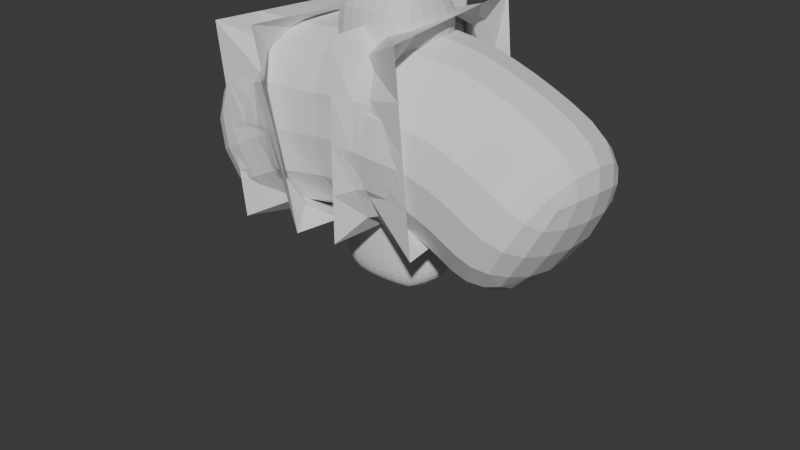 # Source: Kid.blend  (saved by Blender 4.1.24; exported with 4.5.12 LTS)
import bpy
from mathutils import Matrix  # noqa: F401  (used for matrix-valued properties, if any)

bpy.ops.wm.read_factory_settings(use_empty=True)
scene = bpy.context.scene
scene.name = 'Scene'

# ---- collections
col_collection = bpy.data.collections.new('Collection'); scene.collection.children.link(col_collection)

# ---- world
world_world = bpy.data.worlds.new('World'); scene.world = world_world
world_world.use_nodes = True; world_world.node_tree.nodes.clear()
_N = world_world.node_tree.nodes; _L = world_world.node_tree.links
n0 = _N.new('ShaderNodeOutputWorld'); n0.name = 'World Output'; n0.location = (300, 300)
n1 = _N.new('ShaderNodeBackground'); n1.name = 'Background'; n1.location = (10, 300)
n1.inputs[0].default_value = (0.05088, 0.05088, 0.05088, 1.0)
_L.new(n1.outputs[0], n0.inputs[0])
n0.is_active_output = True
world_world.color = (0.05088, 0.05088, 0.05088)
world_world.use_sun_shadow = False
world_world.sun_shadow_jitter_overblur = 0.0

# ---- meshes
me_cube = bpy.data.meshes.new('Cube')
me_cube.from_pydata([(-0.1171, -0.1342, -0.1233), (-0.1171, -0.1095, 0.1066), (-0.1171, 0.101, -0.09146), (-0.1171, 0.101, 0.1066), (0.1171, -0.1342, -0.1233), (0.1171, -0.1095, 0.1066), (0.1171, 0.101, -0.09146), (0.1171, 0.101, 0.1066), (-0.1292, -0.1095, 0.007578), (-0.1292, 0.1398, 0.007578), (0.1292, 0.1398, 0.007578), (0.1292, -0.1095, 0.007578), (0.0, 0.101, -0.1293), (0.0, 0.101, 0.1487), (0.0, -0.1342, -0.2147), (0.0, -0.1095, 0.1487), (0.0, -0.1095, 0.009721), (0.0, 0.1735, 0.009721)], [], [(8, 1, 3, 9), (17, 13, 7, 10), (10, 7, 5, 11), (16, 15, 1, 8), (12, 6, 4, 14), (13, 3, 1, 15), (14, 16, 8, 0), (6, 10, 11, 4), (12, 17, 10, 6), (0, 8, 9, 2), (2, 9, 17, 12), (4, 11, 16, 14), (7, 13, 15, 5), (2, 12, 14, 0), (11, 5, 15, 16), (9, 3, 13, 17)])
_uv = me_cube.uv_layers.new(name='UVMap')
_uv.uv.foreach_set('vector', [0.5, 0.0, 0.625, 0.0, 0.625, 0.25, 0.5, 0.25, 0.5, 0.375, 0.625, 0.375, 0.625, 0.5, 0.5, 0.5, 0.5, 0.5, 0.625, 0.5, 0.625, 0.75, 0.5, 0.75, 0.5, 0.875, 0.625, 0.875, 0.625, 1.0, 0.5, 1.0, 0.25, 0.5, 0.375, 0.5, 0.375, 0.75, 0.25, 0.75, 0.75, 0.5, 0.875, 0.5, 0.875, 0.75, 0.75, 0.75, 0.375, 0.875, 0.5, 0.875, 0.5, 1.0, 0.375, 1.0, 0.375, 0.5, 0.5, 0.5, 0.5, 0.75, 0.375, 0.75, 0.375, 0.375, 0.5, 0.375, 0.5, 0.5, 0.375, 0.5, 0.375, 0.0, 0.5, 0.0, 0.5, 0.25, 0.375, 0.25, 0.375, 0.25, 0.5, 0.25, 0.5, 0.375, 0.375, 0.375, 0.375, 0.75, 0.5, 0.75, 0.5, 0.875, 0.375, 0.875, 0.625, 0.5, 0.75, 0.5, 0.75, 0.75, 0.625, 0.75, 0.125, 0.5, 0.25, 0.5, 0.25, 0.75, 0.125, 0.75, 0.5, 0.75, 0.625, 0.75, 0.625, 0.875, 0.5, 0.875, 0.5, 0.25, 0.625, 0.25, 0.625, 0.375, 0.5, 0.375])
me_cube.update()
me_plane = bpy.data.meshes.new('Plane')
me_plane.from_pydata([(0.08866, -0.01083, 0.9378), (0.1392, -5.662e-08, 0.9284), (0.0, -5.888e-08, 0.9453), (0.5027, -2.406e-08, 0.7377), (0.01425, -0.01888, 0.7541), (0.07599, -0.01888, 0.6363), (0.131, -6.341e-08, -0.003362), (0.2938, 0.02319, 0.8535)], [(0, 1), (2, 0), (7, 3), (4, 5), (5, 6), (1, 7)], [])
_uv = me_plane.uv_layers.new(name='UVMap')
_uv.uv.foreach_set('vector', [])
me_plane.update()
me_plane_001 = bpy.data.meshes.new('Plane.001')
me_plane_001.from_pydata([(0.08862, -0.09003, 0.8015), (-0.08858, -0.09003, 0.8016), (-0.09336, 0.01961, 0.7935), (0.09336, 0.01961, 0.7935), (0.08304, -0.07267, 0.533), (-0.08294, -0.07239, 0.5331), (-0.08075, 0.06408, 0.5491), (0.08076, 0.06347, 0.5492), (0.02686, -0.01993, 1.102), (-0.02686, -0.01995, 1.102), (-0.02686, 0.04251, 1.115), (0.02686, 0.04252, 1.115), (0.1167, -0.05954, 0.9398), (-0.1168, -0.05946, 0.9399), (-0.1158, 0.04292, 0.9318), (0.1157, 0.04262, 0.9319), (0.07006, -0.02673, 0.9951), (-0.07005, -0.02672, 0.9951), (-0.06248, 0.04676, 1.001), (0.06256, 0.04656, 1.001), (0.0937, -0.08646, 0.6652), (-0.0937, -0.08643, 0.6652), (-0.1052, 0.05127, 0.6698), (0.1052, 0.05126, 0.6698), (0.038, -0.01884, 1.058), (-0.03798, -0.01865, 1.058), (-0.03717, 0.052, 1.07), (0.0373, 0.05185, 1.07), (0.08731, 0.05525, 0.5449), (0.0947, 0.04046, 0.5397), (0.1009, 0.02137, 0.5347), (0.1039, -0.0005546, 0.531), (0.1022, -0.02328, 0.5293), (0.09667, -0.04448, 0.5296), (0.08945, -0.06188, 0.5311), (0.06904, -0.07519, 0.5305), (0.04853, -0.07722, 0.5281), (0.02488, -0.07831, 0.5267), (-7.806e-05, -0.07863, 0.5262), (-0.02502, -0.07823, 0.5267), (-0.04863, -0.07704, 0.5282), (-0.06907, -0.07498, 0.5306), (-0.08943, -0.06179, 0.5311), (-0.09672, -0.04446, 0.5296), (-0.1021, -0.02325, 0.5294), (-0.1039, -0.0005191, 0.531), (-0.1011, 0.0215, 0.5347), (-0.09471, 0.04067, 0.5397), (-0.08714, 0.05539, 0.545), (-0.06721, 0.06693, 0.5468), (-0.0475, 0.07002, 0.5442), (-0.02447, 0.07211, 0.5424), (5.556e-05, 0.07294, 0.5416), (0.02463, 0.07227, 0.5423), (0.04777, 0.07017, 0.5442), (0.06753, 0.06694, 0.5468), (0.02871, -0.01589, 1.103), (0.03072, -0.009524, 1.105), (0.03227, -0.0016, 1.107), (0.03296, 0.007483, 1.109), (0.03256, 0.0173, 1.111), (0.03107, 0.02724, 1.113), (0.02889, 0.03626, 1.114), (0.02217, 0.04531, 1.117), (0.01543, 0.0484, 1.119), (0.007841, 0.05061, 1.12), (-1.429e-06, 0.0514, 1.12), (-0.007845, 0.0506, 1.12), (-0.01544, 0.04839, 1.119), (-0.02217, 0.0453, 1.117), (-0.02889, 0.03626, 1.114), (-0.03109, 0.02724, 1.113), (-0.03257, 0.01729, 1.111), (-0.03297, 0.007478, 1.109), (-0.03227, -0.001604, 1.107), (-0.03072, -0.009528, 1.105), (-0.0287, -0.01588, 1.103), (-0.02233, -0.02176, 1.103), (-0.01566, -0.02375, 1.103), (-0.007997, -0.02525, 1.104), (6.627e-09, -0.02581, 1.104), (0.007997, -0.02525, 1.104), (0.01567, -0.02376, 1.103), (0.02234, -0.02176, 1.103), (0.09148, -0.08923, 0.8158), (0.09518, -0.08745, 0.8327), (0.09977, -0.08447, 0.8529), (0.1045, -0.08023, 0.8737), (0.1085, -0.07517, 0.8919), (0.1118, -0.06975, 0.9085), (0.115, -0.06452, 0.9249), (0.09919, -0.06871, 0.9411), (0.0739, -0.07599, 0.9425), (0.03967, -0.08272, 0.9469), (-0.0002995, -0.08602, 0.9498), (-0.04013, -0.08263, 0.9467), (-0.0741, -0.07601, 0.9425), (-0.09942, -0.06872, 0.9412), (-0.1154, -0.0645, 0.9251), (-0.1123, -0.06977, 0.9086), (-0.1085, -0.07512, 0.8919), (-0.1041, -0.08015, 0.8736), (-0.09931, -0.08437, 0.8529), (-0.09486, -0.08737, 0.8328), (-0.09135, -0.08918, 0.8159), (-0.07056, -0.1007, 0.8107), (-0.04858, -0.1087, 0.8209), (-0.02488, -0.1135, 0.8289), (1.63e-09, -0.1152, 0.832), (0.02488, -0.1135, 0.8289), (0.04858, -0.1087, 0.8209), (0.07058, -0.1007, 0.8107), (-0.1288, -0.04856, 0.9385), (-0.1374, -0.03654, 0.9374), (-0.1427, -0.02349, 0.9365), (-0.145, -0.009687, 0.9357), (-0.1442, 0.004576, 0.935), (-0.1396, 0.01874, 0.9341), (-0.1305, 0.03189, 0.933), (-0.1174, 0.04065, 0.9179), (-0.1161, 0.03765, 0.9025), (-0.1129, 0.03416, 0.8858), (-0.1085, 0.03028, 0.8682), (-0.1035, 0.02633, 0.85), (-0.09887, 0.02292, 0.8312), (-0.09557, 0.02065, 0.8118), (-0.1055, 0.007995, 0.7902), (-0.1138, -0.005291, 0.7877), (-0.1184, -0.01958, 0.7863), (-0.1196, -0.03434, 0.7861), (-0.1173, -0.04915, 0.7873), (-0.1116, -0.06364, 0.7901), (-0.102, -0.0774, 0.7949), (-0.09467, 0.05116, 0.9306), (-0.06833, 0.05728, 0.9297), (-0.03719, 0.06178, 0.9294), (0.0002989, 0.06434, 0.9294), (0.03791, 0.06185, 0.9294), (0.06883, 0.05729, 0.9298), (0.09486, 0.05104, 0.9307), (0.1174, 0.04041, 0.918), (0.1162, 0.03747, 0.9026), (0.113, 0.03403, 0.8858), (0.1086, 0.0302, 0.8682), (0.1035, 0.0263, 0.85), (0.09888, 0.02292, 0.8312), (0.09557, 0.02065, 0.8118), (0.07652, 0.02885, 0.7966), (0.05501, 0.03549, 0.7986), (0.02878, 0.0395, 0.7982), (-1.994e-08, 0.04086, 0.7978), (-0.02878, 0.0395, 0.7982), (-0.05501, 0.03549, 0.7986), (-0.07652, 0.02885, 0.7966), (0.1304, 0.03147, 0.9331), (0.1398, 0.0183, 0.9342), (0.1444, 0.004086, 0.9351), (0.1452, -0.01019, 0.9358), (0.1427, -0.02391, 0.9365), (0.1369, -0.03677, 0.9372), (0.1282, -0.04864, 0.9382), (0.1021, -0.07742, 0.7948), (0.1115, -0.06364, 0.7901), (0.1173, -0.04916, 0.7873), (0.1196, -0.03435, 0.7861), (0.1184, -0.01958, 0.7863), (0.1138, -0.005284, 0.7877), (0.1055, 0.007995, 0.7903), (0.1161, -0.05462, 0.9524), (0.1141, -0.05002, 0.9629), (0.1103, -0.0456, 0.9712), (0.1047, -0.0413, 0.9777), (0.09732, -0.03717, 0.9826), (0.08854, -0.0333, 0.9865), (0.07921, -0.02979, 0.9903), (0.05641, -0.03357, 0.9955), (0.03966, -0.03936, 0.9973), (0.02053, -0.0435, 0.9994), (-0.0001549, -0.04505, 1.0), (-0.02071, -0.04337, 0.9992), (-0.0397, -0.03926, 0.9972), (-0.0564, -0.03352, 0.9955), (-0.07926, -0.0298, 0.9903), (-0.0887, -0.03334, 0.9865), (-0.09749, -0.03722, 0.9827), (-0.1049, -0.04136, 0.9778), (-0.1106, -0.04565, 0.9714), (-0.1143, -0.05001, 0.963), (-0.1161, -0.05453, 0.9525), (-0.0801, -0.01876, 0.9959), (-0.08654, -0.009528, 0.997), (-0.08957, 0.0006786, 0.998), (-0.08957, 0.01126, 0.9988), (-0.08678, 0.02161, 0.9995), (-0.0813, 0.03118, 1.0), (-0.07317, 0.03963, 1.001), (-0.06973, 0.04698, 0.9943), (-0.07734, 0.04703, 0.9874), (-0.08511, 0.04694, 0.9803), (-0.09272, 0.04669, 0.9727), (-0.09985, 0.04623, 0.9642), (-0.1062, 0.04546, 0.9547), (-0.1114, 0.0443, 0.9439), (-0.04939, 0.05246, 1.002), (-0.0343, 0.05675, 1.002), (-0.01753, 0.05945, 1.002), (0.0002712, 0.06038, 1.002), (0.01804, 0.05942, 1.002), (0.0347, 0.05667, 1.002), (0.04966, 0.05234, 1.002), (0.06982, 0.04676, 0.9942), (0.07745, 0.0468, 0.9874), (0.08521, 0.04668, 0.9803), (0.09276, 0.0464, 0.9727), (0.09981, 0.04589, 0.9643), (0.106, 0.0451, 0.9548), (0.1112, 0.04393, 0.944), (0.07313, 0.03938, 1.001), (0.08124, 0.03095, 1.0), (0.08673, 0.02142, 0.9995), (0.08953, 0.01113, 0.9988), (0.08953, 0.0006008, 0.998), (0.08649, -0.009562, 0.997), (0.08003, -0.01877, 0.9959), (0.09256, -0.0859, 0.6884), (0.09141, -0.08596, 0.7098), (0.09026, -0.08668, 0.7287), (0.08902, -0.08769, 0.7455), (0.0878, -0.08872, 0.7607), (0.08701, -0.08954, 0.7748), (0.08718, -0.09008, 0.7882), (-0.08721, -0.09011, 0.7881), (-0.08715, -0.08964, 0.7747), (-0.08795, -0.08881, 0.7607), (-0.08917, -0.08778, 0.7455), (-0.09038, -0.08674, 0.7288), (-0.09146, -0.08595, 0.7098), (-0.0925, -0.0858, 0.6884), (-0.07412, -0.09541, 0.6669), (-0.05135, -0.1011, 0.6678), (-0.0263, -0.1041, 0.6678), (-2.433e-05, -0.1051, 0.6677), (0.02627, -0.1042, 0.6678), (0.05136, -0.1012, 0.6678), (0.07416, -0.09553, 0.6669), (-0.09249, 0.01988, 0.7769), (-0.09302, 0.0214, 0.7614), (-0.09439, 0.02411, 0.7467), (-0.09626, 0.02791, 0.7323), (-0.09837, 0.03266, 0.7177), (-0.1006, 0.03824, 0.7026), (-0.103, 0.04455, 0.6867), (-0.1201, 0.03436, 0.667), (-0.1291, 0.01586, 0.6644), (-0.1332, -0.003424, 0.6622), (-0.133, -0.02269, 0.661), (-0.129, -0.04131, 0.6609), (-0.1212, -0.05863, 0.6617), (-0.1093, -0.07385, 0.6633), (0.09252, 0.01988, 0.7769), (0.09309, 0.0214, 0.7614), (0.0945, 0.02412, 0.7466), (0.0964, 0.02791, 0.7322), (0.09853, 0.03267, 0.7177), (0.1008, 0.03825, 0.7026), (0.1031, 0.04456, 0.6868), (0.08394, 0.06574, 0.6727), (0.0578, 0.0765, 0.6755), (0.02939, 0.08305, 0.6774), (5.525e-06, 0.08525, 0.678), (-0.02939, 0.08305, 0.6774), (-0.0578, 0.07647, 0.6755), (-0.08392, 0.0657, 0.6727), (0.1093, -0.07389, 0.6633), (0.121, -0.0586, 0.6618), (0.1289, -0.04131, 0.6609), (0.133, -0.02272, 0.661), (0.1332, -0.003434, 0.6622), (0.1291, 0.01586, 0.6643), (0.1199, 0.03432, 0.667), (0.08748, -0.07667, 0.54), (0.09212, -0.08115, 0.5508), (0.09551, -0.08481, 0.5645), (0.0972, -0.08716, 0.5805), (0.0973, -0.08812, 0.5988), (0.09626, -0.08796, 0.6193), (0.095, -0.08737, 0.6416), (-0.09508, -0.08735, 0.6417), (-0.09647, -0.08808, 0.6193), (-0.09741, -0.08813, 0.5988), (-0.09723, -0.08707, 0.5805), (-0.09549, -0.08466, 0.5645), (-0.09206, -0.08095, 0.5509), (-0.08734, -0.07637, 0.5401), (-0.1065, 0.0578, 0.6518), (-0.1063, 0.06322, 0.6334), (-0.1044, 0.06689, 0.6152), (-0.1011, 0.06871, 0.5979), (-0.09658, 0.06892, 0.582), (-0.09113, 0.06781, 0.568), (-0.08516, 0.06559, 0.5567), (0.1066, 0.05775, 0.6518), (0.1063, 0.0631, 0.6333), (0.1045, 0.0667, 0.6152), (0.1012, 0.06847, 0.5979), (0.09683, 0.06864, 0.582), (0.09144, 0.06748, 0.568), (0.08544, 0.06519, 0.5567), (0.06177, -0.02407, 1.001), (0.05491, -0.02181, 1.009), (0.04947, -0.02, 1.017), (0.04531, -0.01868, 1.025), (0.04225, -0.01789, 1.034), (0.04008, -0.01765, 1.042), (0.03883, -0.01805, 1.05), (0.03041, -0.02459, 1.058), (0.02133, -0.02898, 1.059), (0.01097, -0.03174, 1.059), (-0.0001434, -0.0327, 1.059), (-0.01125, -0.03175, 1.059), (-0.02152, -0.02893, 1.059), (-0.03049, -0.02447, 1.058), (-0.03891, -0.01795, 1.05), (-0.04021, -0.01762, 1.042), (-0.04227, -0.01782, 1.034), (-0.04528, -0.01859, 1.025), (-0.04943, -0.01992, 1.017), (-0.05488, -0.02175, 1.009), (-0.06173, -0.02402, 1.001), (-0.04379, -0.01162, 1.058), (-0.04813, -0.003716, 1.059), (-0.05071, 0.00501, 1.06), (-0.05156, 0.01434, 1.061), (-0.05065, 0.02403, 1.063), (-0.04793, 0.0338, 1.065), (-0.04342, 0.04327, 1.068), (-0.03761, 0.05055, 1.061), (-0.03852, 0.04911, 1.052), (-0.04013, 0.04791, 1.042), (-0.04259, 0.04706, 1.033), (-0.04602, 0.04657, 1.024), (-0.05046, 0.0464, 1.016), (-0.05594, 0.04647, 1.008), (-0.02928, 0.05936, 1.073), (-0.02017, 0.06496, 1.075), (-0.01024, 0.06844, 1.076), (9.431e-05, 0.0696, 1.077), (0.01042, 0.06836, 1.076), (0.02033, 0.06483, 1.075), (0.02943, 0.05923, 1.073), (0.03775, 0.05039, 1.061), (0.03864, 0.04895, 1.051), (0.04023, 0.04776, 1.042), (0.04269, 0.04692, 1.033), (0.0461, 0.04642, 1.024), (0.05054, 0.04625, 1.016), (0.05602, 0.0463, 1.008), (0.04356, 0.0431, 1.068), (0.04812, 0.0336, 1.065), (0.05085, 0.02378, 1.063), (0.05174, 0.01404, 1.061), (0.0508, 0.004726, 1.06), (0.04806, -0.003916, 1.059), (0.04362, -0.01172, 1.058), (0.03712, -0.01968, 1.066), (0.03654, -0.0208, 1.073), (0.03582, -0.02184, 1.079), (0.03471, -0.02253, 1.086), (0.03309, -0.02267, 1.091), (0.03101, -0.02215, 1.096), (0.02878, -0.02114, 1.099), (-0.02881, -0.02116, 1.099), (-0.0311, -0.02222, 1.096), (-0.0332, -0.02273, 1.091), (-0.03484, -0.02258, 1.086), (-0.03596, -0.02184, 1.079), (-0.03663, -0.02073, 1.073), (-0.03709, -0.01949, 1.066), (-0.02885, 0.04507, 1.113), (-0.03125, 0.04805, 1.11), (-0.03343, 0.05072, 1.106), (-0.03511, 0.05271, 1.101), (-0.03618, 0.0538, 1.095), (-0.03672, 0.0539, 1.088), (-0.0369, 0.05313, 1.079), (0.02887, 0.04505, 1.113), (0.03127, 0.04802, 1.11), (0.03346, 0.05068, 1.106), (0.03515, 0.05266, 1.101), (0.03625, 0.05373, 1.095), (0.03681, 0.05381, 1.088), (0.03702, 0.05301, 1.079), (0.0724, -0.06239, 0.5249), (0.05052, -0.06342, 0.5206), (0.02586, -0.06416, 0.5182), (-5.736e-05, -0.06439, 0.5174), (-0.02596, -0.0641, 0.5182), (-0.05059, -0.06329, 0.5207), (-0.07239, -0.06223, 0.525), (0.07703, -0.04414, 0.5215), (0.0534, -0.04468, 0.5156), (0.02723, -0.04515, 0.5122), (-4.467e-05, -0.04531, 0.5111), (-0.02731, -0.04509, 0.5123), (-0.05341, -0.04457, 0.5157), (-0.07703, -0.04409, 0.5215), (0.08097, -0.02233, 0.5201), (0.05598, -0.02215, 0.5133), (0.02853, -0.02222, 0.5092), (-3.026e-05, -0.02227, 0.5078), (-0.02858, -0.0222, 0.5092), (-0.05597, -0.02212, 0.5133), (-0.08096, -0.02232, 0.5202), (0.08222, 0.001019, 0.5214), (0.05684, 0.002098, 0.5142), (0.02902, 0.002734, 0.5096), (-1.814e-05, 0.002968, 0.508), (-0.02905, 0.002728, 0.5096), (-0.05683, 0.002076, 0.5142), (-0.08222, 0.001018, 0.5214), (0.07979, 0.02333, 0.5255), (0.05517, 0.02507, 0.5186), (0.02815, 0.02624, 0.5143), (-3.723e-05, 0.02669, 0.5128), (-0.02822, 0.02621, 0.5143), (-0.05516, 0.02496, 0.5187), (-0.0798, 0.02331, 0.5255), (0.07524, 0.04241, 0.5316), (0.05223, 0.04443, 0.5257), (0.02666, 0.04569, 0.5221), (-5.864e-05, 0.0462, 0.5208), (-0.02677, 0.04565, 0.5221), (-0.05221, 0.04421, 0.5258), (-0.07524, 0.04238, 0.5317), (0.07056, 0.05717, 0.5388), (0.04942, 0.05948, 0.5343), (0.02533, 0.06089, 0.5315), (-3.576e-05, 0.06145, 0.5306), (-0.02538, 0.06085, 0.5316), (-0.04935, 0.05924, 0.5344), (-0.07046, 0.05713, 0.5389), (0.02301, 0.03753, 1.117), (0.01586, 0.0396, 1.119), (0.008037, 0.04131, 1.12), (-2.133e-06, 0.04195, 1.121), (-0.008041, 0.0413, 1.12), (-0.01587, 0.03959, 1.119), (-0.02301, 0.03752, 1.117), (0.02438, 0.02785, 1.116), (0.01669, 0.02914, 1.118), (0.008419, 0.03033, 1.119), (-1.918e-06, 0.03082, 1.12), (-0.008423, 0.03033, 1.119), (-0.01669, 0.02914, 1.118), (-0.02439, 0.02785, 1.116), (0.02549, 0.01737, 1.114), (0.01743, 0.01789, 1.116), (0.008791, 0.01848, 1.117), (-1.352e-06, 0.01875, 1.118), (-0.008794, 0.01848, 1.117), (-0.01743, 0.01788, 1.116), (-0.02549, 0.01737, 1.114), (0.02583, 0.007143, 1.111), (0.0177, 0.006952, 1.113), (0.008955, 0.006878, 1.114), (-8.539e-07, 0.006864, 1.115), (-0.008957, 0.006877, 1.114), (-0.0177, 0.006953, 1.113), (-0.02583, 0.007143, 1.111), (0.02534, -0.002175, 1.109), (0.01739, -0.002837, 1.111), (0.008806, -0.003412, 1.112), (-7.51e-07, -0.003665, 1.112), (-0.008809, -0.003413, 1.112), (-0.01739, -0.002833, 1.111), (-0.02534, -0.002175, 1.109), (0.02426, -0.01025, 1.107), (0.01671, -0.01124, 1.109), (0.008474, -0.0121, 1.109), (-6.167e-07, -0.01247, 1.11), (-0.008477, -0.01211, 1.109), (-0.01671, -0.01124, 1.109), (-0.02426, -0.01025, 1.107), (0.02304, -0.01687, 1.105), (0.01599, -0.01824, 1.106), (0.008138, -0.01937, 1.107), (-3.267e-07, -0.01983, 1.107), (-0.00814, -0.01937, 1.107), (-0.01599, -0.01823, 1.106), (-0.02304, -0.01686, 1.105), (0.09813, -0.07453, 0.9268), (0.07334, -0.0826, 0.9294), (0.04037, -0.08899, 0.934), (-0.0001238, -0.09243, 0.9382), (-0.04068, -0.08899, 0.9339), (-0.07368, -0.08265, 0.9295), (-0.0983, -0.07453, 0.9269), (0.09474, -0.08027, 0.9106), (0.07112, -0.08902, 0.9135), (0.03935, -0.09525, 0.9174), (-1.002e-05, -0.09815, 0.923), (-0.03953, -0.09529, 0.9174), (-0.07128, -0.08903, 0.9135), (-0.09492, -0.08028, 0.9107), (0.09098, -0.08579, 0.8942), (0.06756, -0.09458, 0.8968), (0.03647, -0.1006, 0.9005), (-1.285e-08, -0.1025, 0.9047), (-0.03657, -0.1006, 0.9005), (-0.06759, -0.09457, 0.8968), (-0.09097, -0.08578, 0.8942), (0.08697, -0.09078, 0.8768), (0.06339, -0.09928, 0.8808), (0.03178, -0.1048, 0.8853), (4.643e-09, -0.1065, 0.8887), (-0.03181, -0.1048, 0.8853), (-0.06338, -0.09928, 0.8808), (-0.08683, -0.09075, 0.8767), (0.08156, -0.09485, 0.8581), (0.05784, -0.1031, 0.8651), (0.0282, -0.1081, 0.8715), (-4.511e-10, -0.1097, 0.8741), (-0.0282, -0.1082, 0.8715), (-0.05784, -0.1031, 0.8651), (-0.08143, -0.09483, 0.8581), (0.07633, -0.09775, 0.8401), (0.05305, -0.1058, 0.8499), (0.02675, -0.1107, 0.8579), (-1.426e-09, -0.1123, 0.8601), (-0.02675, -0.1107, 0.8579), (-0.05305, -0.1058, 0.8499), (-0.07628, -0.09774, 0.8401), (0.07284, -0.09964, 0.8246), (0.05002, -0.1076, 0.8351), (0.02541, -0.1125, 0.8438), (1.135e-09, -0.1141, 0.8461), (-0.02541, -0.1125, 0.8438), (-0.05002, -0.1076, 0.8351), (-0.07283, -0.09963, 0.8246), (-0.128, -0.05312, 0.9238), (-0.137, -0.04067, 0.9228), (-0.1425, -0.02732, 0.9221), (-0.145, -0.0133, 0.9214), (-0.1443, 0.001107, 0.9208), (-0.1401, 0.01551, 0.92), (-0.1315, 0.02907, 0.919), (-0.1251, -0.05787, 0.9072), (-0.1347, -0.04502, 0.9064), (-0.1403, -0.03131, 0.9058), (-0.1427, -0.01708, 0.9053), (-0.142, -0.002578, 0.9048), (-0.1379, 0.01185, 0.9042), (-0.1295, 0.02562, 0.9033), (-0.1214, -0.06294, 0.8901), (-0.1312, -0.04975, 0.889), (-0.1368, -0.03565, 0.8883), (-0.1392, -0.0211, 0.8878), (-0.1384, -0.00642, 0.8874), (-0.1343, 0.008053, 0.887), (-0.126, 0.02184, 0.8865), (-0.1169, -0.06792, 0.8714), (-0.1268, -0.05456, 0.8699), (-0.1324, -0.04019, 0.8691), (-0.1348, -0.02534, 0.8687), (-0.134, -0.01042, 0.8686), (-0.1297, 0.004169, 0.8686), (-0.1214, 0.01794, 0.8685), (-0.1126, -0.07215, 0.8498), (-0.1225, -0.05877, 0.8481), (-0.1279, -0.04427, 0.8474), (-0.1299, -0.02926, 0.8474), (-0.1288, -0.01422, 0.8479), (-0.1245, 0.0004304, 0.8486), (-0.1163, 0.01416, 0.8495), (-0.1086, -0.07511, 0.828), (-0.1186, -0.06167, 0.8252), (-0.1241, -0.04718, 0.8242), (-0.126, -0.0322, 0.8244), (-0.1247, -0.01715, 0.8254), (-0.1199, -0.002543, 0.8272), (-0.1114, 0.01103, 0.8293), (-0.105, -0.07675, 0.8099), (-0.1147, -0.06314, 0.8059), (-0.1203, -0.04867, 0.8039), (-0.1223, -0.03379, 0.8034), (-0.121, -0.01891, 0.8042), (-0.1163, -0.004469, 0.806), (-0.108, 0.00896, 0.8088), (-0.09753, 0.04962, 0.9169), (-0.07162, 0.056, 0.9162), (-0.03975, 0.06034, 0.9158), (0.0002223, 0.06259, 0.9156), (0.04029, 0.06039, 0.9158), (0.07199, 0.05602, 0.9162), (0.09772, 0.04955, 0.917), (-0.09707, 0.04707, 0.9016), (-0.0724, 0.05385, 0.9011), (-0.04052, 0.05793, 0.9007), (0.0001366, 0.05969, 0.9004), (0.04088, 0.05797, 0.9007), (0.07253, 0.05382, 0.9011), (0.09744, 0.04711, 0.9018), (-0.09436, 0.04392, 0.8851), (-0.07036, 0.05092, 0.8846), (-0.03881, 0.05477, 0.8842), (5.481e-05, 0.05634, 0.884), (0.03901, 0.05481, 0.8842), (0.07036, 0.05089, 0.8846), (0.09469, 0.04399, 0.8852), (-0.09021, 0.04028, 0.8677), (-0.06642, 0.04733, 0.8673), (-0.03595, 0.05112, 0.867), (1.16e-05, 0.05242, 0.8668), (0.03603, 0.05115, 0.867), (0.06641, 0.04731, 0.8673), (0.09042, 0.04033, 0.8678), (-0.08549, 0.03624, 0.85), (-0.06207, 0.04337, 0.8496), (-0.03296, 0.04729, 0.8492), (1.013e-06, 0.04837, 0.8492), (0.03298, 0.0473, 0.8492), (0.06207, 0.04336, 0.8496), (0.08558, 0.03626, 0.85), (-0.08134, 0.03248, 0.8323), (-0.05865, 0.03938, 0.8321), (-0.03104, 0.04363, 0.8315), (2.532e-08, 0.04512, 0.8312), (0.03104, 0.04363, 0.8315), (0.05865, 0.03938, 0.8321), (0.08136, 0.03248, 0.8323), (-0.07849, 0.02994, 0.8143), (-0.05661, 0.03667, 0.8152), (-0.02993, 0.04084, 0.8145), (1.135e-09, 0.04227, 0.8141), (0.02993, 0.04084, 0.8145), (0.05661, 0.03667, 0.8152), (0.07849, 0.02994, 0.8143), (0.1314, 0.02871, 0.9191), (0.1403, 0.0151, 0.9202), (0.1447, 0.0006378, 0.9209), (0.1453, -0.0138, 0.9215), (0.1425, -0.02774, 0.922), (0.1365, -0.04091, 0.9226), (0.1272, -0.05318, 0.9234), (0.1294, 0.0253, 0.9034), (0.1384, 0.01155, 0.9044), (0.1425, -0.002976, 0.905), (0.143, -0.01752, 0.9054), (0.1402, -0.03168, 0.9058), (0.134, -0.04521, 0.9062), (0.1244, -0.05793, 0.907), (0.126, 0.0216, 0.8865), (0.1348, 0.007847, 0.8872), (0.139, -0.00673, 0.8876), (0.1395, -0.02146, 0.8879), (0.1367, -0.03595, 0.8882), (0.1305, -0.04989, 0.8889), (0.121, -0.06301, 0.89), (0.1215, 0.0178, 0.8685), (0.1302, 0.004046, 0.8687), (0.1344, -0.01064, 0.8687), (0.1351, -0.02561, 0.8687), (0.1324, -0.04041, 0.869), (0.1262, -0.05464, 0.8699), (0.1167, -0.06797, 0.8714), (0.1163, 0.0141, 0.8495), (0.1248, 0.0003727, 0.8487), (0.1292, -0.01436, 0.8479), (0.1302, -0.02944, 0.8474), (0.128, -0.04442, 0.8474), (0.1221, -0.05879, 0.8481), (0.1126, -0.07219, 0.8498), (0.1114, 0.01101, 0.8293), (0.12, -0.002565, 0.8272), (0.1249, -0.01722, 0.8254), (0.1262, -0.0323, 0.8243), (0.1241, -0.04726, 0.8242), (0.1183, -0.06166, 0.8252), (0.1086, -0.07513, 0.828), (0.108, 0.008957, 0.8088), (0.1163, -0.00448, 0.806), (0.1211, -0.01895, 0.8041), (0.1224, -0.03384, 0.8034), (0.1203, -0.04871, 0.8039), (0.1145, -0.06313, 0.806), (0.105, -0.07677, 0.8099), (0.06405, -0.03668, 0.9897), (0.04505, -0.0429, 0.9915), (0.0233, -0.04757, 0.994), (-0.0001949, -0.04938, 0.9952), (-0.0235, -0.04739, 0.9938), (-0.04507, -0.04279, 0.9914), (-0.06403, -0.03666, 0.9897), (0.07205, -0.0401, 0.9849), (0.05084, -0.04663, 0.9863), (0.02618, -0.05181, 0.989), (-0.0002707, -0.05363, 0.9901), (-0.02644, -0.05152, 0.9886), (-0.05082, -0.04651, 0.9861), (-0.07209, -0.0401, 0.9849), (0.07993, -0.04402, 0.9806), (0.05679, -0.05059, 0.981), (0.02914, -0.05636, 0.984), (-0.0003423, -0.0582, 0.9851), (-0.02946, -0.05599, 0.9835), (-0.05672, -0.05049, 0.9809), (-0.07999, -0.04404, 0.9807), (0.08685, -0.04839, 0.9761), (0.06234, -0.05478, 0.9754), (0.03194, -0.06112, 0.9785), (-0.0004003, -0.06305, 0.9797), (-0.03234, -0.06071, 0.978), (-0.06223, -0.0547, 0.9753), (-0.08694, -0.04841, 0.9762), (0.09245, -0.05305, 0.9703), (0.06703, -0.05933, 0.9692), (0.03442, -0.06608, 0.9724), (-0.0004407, -0.06823, 0.9737), (-0.03489, -0.06569, 0.9719), (-0.06689, -0.05926, 0.969), (-0.09254, -0.05306, 0.9704), (0.09641, -0.05794, 0.9627), (0.07061, -0.06433, 0.9619), (0.03649, -0.07129, 0.9653), (-0.0004522, -0.07372, 0.9668), (-0.037, -0.07098, 0.9649), (-0.07046, -0.06427, 0.9617), (-0.09648, -0.05794, 0.9628), (0.09851, -0.06312, 0.953), (0.07276, -0.06985, 0.9531), (0.03807, -0.0768, 0.9569), (-0.0004116, -0.07953, 0.9589), (-0.0386, -0.07657, 0.9566), (-0.07269, -0.06979, 0.953), (-0.09859, -0.0631, 0.9531), (-0.09038, -0.02172, 0.9917), (-0.09747, -0.01216, 0.9927), (-0.1008, -0.001463, 0.9933), (-0.1007, 0.009721, 0.9936), (-0.09737, 0.02069, 0.9938), (-0.09108, 0.0308, 0.9939), (-0.08183, 0.03963, 0.9941), (-0.1004, -0.02502, 0.9879), (-0.1081, -0.01517, 0.9886), (-0.1117, -0.004047, 0.9888), (-0.1117, 0.007695, 0.9885), (-0.1082, 0.01933, 0.9882), (-0.1012, 0.03008, 0.9879), (-0.09088, 0.03938, 0.9876), (-0.1095, -0.02862, 0.9837), (-0.1174, -0.01848, 0.984), (-0.1214, -0.006975, 0.9837), (-0.1218, 0.005293, 0.983), (-0.1184, 0.01761, 0.9823), (-0.1112, 0.0291, 0.9816), (-0.1, 0.03897, 0.9809), (-0.1169, -0.03243, 0.9783), (-0.1249, -0.02197, 0.9782), (-0.1291, -0.0101, 0.9775), (-0.13, 0.002613, 0.9766), (-0.1272, 0.01555, 0.9757), (-0.1203, 0.0278, 0.9747), (-0.1087, 0.03834, 0.9737), (-0.1224, -0.03629, 0.9713), (-0.1307, -0.02549, 0.9708), (-0.1351, -0.01329, 0.9699), (-0.1363, -0.0002145, 0.9689), (-0.1341, 0.0132, 0.9679), (-0.1278, 0.02611, 0.9668), (-0.1165, 0.03738, 0.9655), (-0.1261, -0.04018, 0.9624), (-0.1345, -0.02901, 0.9615), (-0.1391, -0.01652, 0.9605), (-0.1407, -0.003152, 0.9595), (-0.1391, 0.0106, 0.9585), (-0.1334, 0.02402, 0.9574), (-0.1227, 0.03598, 0.9561), (-0.1279, -0.04419, 0.9513), (-0.1364, -0.03263, 0.9503), (-0.1414, -0.01987, 0.9493), (-0.1434, -0.006278, 0.9484), (-0.1422, 0.007739, 0.9475), (-0.1371, 0.02152, 0.9465), (-0.1272, 0.03408, 0.9453), (-0.05513, 0.05292, 0.9945), (-0.03837, 0.05744, 0.9947), (-0.01968, 0.06033, 0.9948), (0.0003061, 0.06138, 0.9949), (0.02026, 0.06033, 0.9948), (0.03884, 0.05737, 0.9946), (0.05546, 0.05281, 0.9944), (-0.06108, 0.05317, 0.9873), (-0.04269, 0.05804, 0.9873), (-0.02196, 0.06116, 0.9874), (0.0003346, 0.06238, 0.9874), (0.02262, 0.06117, 0.9873), (0.04318, 0.05795, 0.9873), (0.06153, 0.05311, 0.9873), (-0.06714, 0.05327, 0.9799), (-0.04714, 0.0585, 0.9797), (-0.02435, 0.0619, 0.9796), (0.0003586, 0.06334, 0.9797), (0.0251, 0.06194, 0.9796), (0.04764, 0.05839, 0.9797), (0.06771, 0.05325, 0.9799), (-0.07314, 0.05322, 0.9719), (-0.05156, 0.05875, 0.9715), (-0.02678, 0.06245, 0.9714), (0.0003736, 0.06417, 0.9715), (0.02762, 0.06254, 0.9714), (0.05207, 0.05863, 0.9715), (0.0738, 0.05322, 0.972), (-0.07894, 0.05298, 0.9632), (-0.05588, 0.05877, 0.9626), (-0.02921, 0.06276, 0.9624), (0.0003745, 0.06478, 0.9625), (0.0301, 0.06285, 0.9625), (0.05638, 0.05865, 0.9627), (0.07963, 0.05299, 0.9633), (-0.08443, 0.05254, 0.9535), (-0.06009, 0.05854, 0.9528), (-0.03167, 0.06277, 0.9525), (0.000361, 0.06507, 0.9527), (0.03254, 0.06286, 0.9526), (0.06055, 0.05842, 0.9528), (0.08507, 0.05253, 0.9536), (-0.08944, 0.05182, 0.9426), (-0.06407, 0.05798, 0.9418), (-0.03419, 0.06243, 0.9415), (0.0003373, 0.06497, 0.9417), (0.03501, 0.06251, 0.9416), (0.06448, 0.05789, 0.9419), (0.08993, 0.05178, 0.9427), (0.08176, 0.03934, 0.9941), (0.09103, 0.03055, 0.9939), (0.09733, 0.02049, 0.9938), (0.1006, 0.009584, 0.9936), (0.1007, -0.001539, 0.9933), (0.09739, -0.01218, 0.9927), (0.09027, -0.02171, 0.9916), (0.09072, 0.03902, 0.9876), (0.1013, 0.02987, 0.9879), (0.1082, 0.01913, 0.9882), (0.1117, 0.007545, 0.9886), (0.1116, -0.004129, 0.9888), (0.1079, -0.01517, 0.9886), (0.1003, -0.025, 0.9879), (0.09978, 0.03856, 0.9809), (0.1113, 0.02889, 0.9816), (0.1185, 0.0174, 0.9823), (0.1217, 0.005118, 0.983), (0.1212, -0.007069, 0.9836), (0.1171, -0.01846, 0.9839), (0.1093, -0.02858, 0.9836), (0.1084, 0.03789, 0.9736), (0.1205, 0.02757, 0.9748), (0.1273, 0.0153, 0.9758), (0.13, 0.002395, 0.9767), (0.129, -0.01022, 0.9774), (0.1246, -0.02194, 0.9781), (0.1166, -0.03238, 0.9782), (0.1161, 0.03691, 0.9655), (0.128, 0.02586, 0.9669), (0.1342, 0.01289, 0.968), (0.1363, -0.0004965, 0.969), (0.1349, -0.01346, 0.9698), (0.1302, -0.02549, 0.9706), (0.1221, -0.03625, 0.9711), (0.1224, 0.03551, 0.9562), (0.1337, 0.02372, 0.9576), (0.1392, 0.01023, 0.9587), (0.1408, -0.003517, 0.9596), (0.139, -0.01677, 0.9604), (0.134, -0.02908, 0.9612), (0.1257, -0.04019, 0.9621), (0.1269, 0.03362, 0.9453), (0.1374, 0.02116, 0.9467), (0.1424, 0.007293, 0.9476), (0.1435, -0.006723, 0.9484), (0.1413, -0.02022, 0.9492), (0.1359, -0.03279, 0.95), (0.1275, -0.04427, 0.951), (0.06993, -0.1009, 0.7971), (0.04886, -0.109, 0.8066), (0.02518, -0.1139, 0.8142), (-5.234e-10, -0.1157, 0.8174), (-0.02518, -0.1139, 0.8142), (-0.04887, -0.109, 0.8066), (-0.06993, -0.1009, 0.7971), (0.07036, -0.1006, 0.7834), (0.04975, -0.1088, 0.7924), (0.02605, -0.1138, 0.7994), (2.208e-09, -0.1155, 0.8023), (-0.02605, -0.1138, 0.7994), (-0.04975, -0.1088, 0.7924), (-0.07038, -0.1006, 0.7834), (0.07141, -0.09976, 0.769), (0.05101, -0.1081, 0.7774), (0.02691, -0.1131, 0.7838), (-1.053e-07, -0.1146, 0.7858), (-0.02691, -0.1131, 0.7838), (-0.05101, -0.1081, 0.7774), (-0.07143, -0.09977, 0.769), (0.07257, -0.09851, 0.7533), (0.05196, -0.1066, 0.7612), (0.0274, -0.1112, 0.7666), (-5.728e-06, -0.1123, 0.7675), (-0.02741, -0.1112, 0.7666), (-0.05196, -0.1066, 0.7612), (-0.0726, -0.09852, 0.7533), (0.0734, -0.09694, 0.7359), (0.05232, -0.1042, 0.7428), (0.02744, -0.108, 0.7467), (-2.187e-05, -0.1089, 0.7466), (-0.02748, -0.108, 0.7467), (-0.05232, -0.1041, 0.7429), (-0.07342, -0.09693, 0.7359), (0.07382, -0.09559, 0.7157), (0.05218, -0.1019, 0.7209), (0.02714, -0.105, 0.7225), (-3.713e-05, -0.1058, 0.7223), (-0.0272, -0.105, 0.7225), (-0.05218, -0.1018, 0.7209), (-0.07382, -0.09554, 0.7157), (0.074, -0.0951, 0.6922), (0.05177, -0.1009, 0.6949), (0.02668, -0.1038, 0.6953), (-4.656e-05, -0.1047, 0.6951), (-0.02674, -0.1038, 0.6953), (-0.05176, -0.1008, 0.6949), (-0.07395, -0.09499, 0.6922), (-0.1004, -0.07738, 0.781), (-0.1099, -0.0635, 0.7758), (-0.1158, -0.04891, 0.7726), (-0.1182, -0.03406, 0.771), (-0.1172, -0.01932, 0.7708), (-0.1128, -0.005065, 0.7718), (-0.1047, 0.008211, 0.7739), (-0.1, -0.0768, 0.7676), (-0.1096, -0.06293, 0.7621), (-0.1155, -0.04821, 0.7587), (-0.1181, -0.03325, 0.7569), (-0.1173, -0.0184, 0.7564), (-0.1131, -0.004012, 0.757), (-0.1052, 0.009451, 0.7588), (-0.1006, -0.07595, 0.7538), (-0.1102, -0.06207, 0.7483), (-0.1162, -0.04719, 0.7449), (-0.1189, -0.03202, 0.7429), (-0.1184, -0.01689, 0.7422), (-0.1144, -0.00218, 0.7427), (-0.1066, 0.01167, 0.7442), (-0.1019, -0.07501, 0.739), (-0.1117, -0.06109, 0.7338), (-0.1177, -0.04595, 0.7305), (-0.1206, -0.03041, 0.7286), (-0.1203, -0.01486, 0.7278), (-0.1164, 0.0003452, 0.7282), (-0.1086, 0.01478, 0.7298), (-0.1034, -0.07411, 0.7228), (-0.1135, -0.06005, 0.7182), (-0.1198, -0.04457, 0.7152), (-0.1229, -0.02857, 0.7134), (-0.1227, -0.01243, 0.7127), (-0.1189, 0.003463, 0.7133), (-0.1111, 0.01867, 0.7151), (-0.1052, -0.07345, 0.7048), (-0.1157, -0.05917, 0.701), (-0.1224, -0.04326, 0.6985), (-0.1258, -0.02662, 0.697), (-0.1257, -0.009695, 0.6968), (-0.1219, 0.007093, 0.6977), (-0.1138, 0.02326, 0.6998), (-0.1071, -0.07332, 0.6848), (-0.1183, -0.05867, 0.6821), (-0.1255, -0.04217, 0.6803), (-0.1291, -0.02467, 0.6794), (-0.1292, -0.006714, 0.6798), (-0.1253, 0.01121, 0.6813), (-0.1169, 0.02852, 0.6838), (-0.07575, 0.02925, 0.78), (-0.05406, 0.03603, 0.7824), (-0.0279, 0.04036, 0.7827), (4.222e-07, 0.04188, 0.7824), (0.0279, 0.04036, 0.7827), (0.05406, 0.03603, 0.7824), (0.07576, 0.02925, 0.78), (-0.07606, 0.03117, 0.7645), (-0.05398, 0.03856, 0.7672), (-0.02762, 0.04343, 0.7678), (2.858e-06, 0.04512, 0.7676), (0.02762, 0.04343, 0.7678), (0.05398, 0.03856, 0.7672), (0.07609, 0.03117, 0.7645), (-0.07716, 0.03455, 0.7498), (-0.05451, 0.04278, 0.7527), (-0.0279, 0.04819, 0.7533), (9.249e-06, 0.05004, 0.7533), (0.02791, 0.04818, 0.7533), (0.05451, 0.04277, 0.7527), (0.07722, 0.03456, 0.7498), (-0.07859, 0.03921, 0.7354), (-0.05529, 0.04833, 0.7381), (-0.02827, 0.05427, 0.7392), (2.179e-05, 0.05631, 0.7397), (0.02829, 0.05423, 0.7392), (0.05529, 0.0483, 0.7381), (0.07866, 0.03922, 0.7354), (-0.0801, 0.04492, 0.7209), (-0.05611, 0.05494, 0.7235), (-0.02862, 0.06138, 0.7254), (4.227e-05, 0.06353, 0.7261), (0.02867, 0.06127, 0.7253), (0.0561, 0.05486, 0.7235), (0.08017, 0.04492, 0.7209), (-0.08162, 0.05153, 0.7058), (-0.0569, 0.06232, 0.7088), (-0.02895, 0.06905, 0.711), (6.67e-05, 0.07121, 0.7118), (0.02903, 0.06885, 0.7109), (0.05688, 0.06216, 0.7087), (0.08167, 0.05151, 0.7058), (-0.08305, 0.05868, 0.6898), (-0.05753, 0.06984, 0.6931), (-0.02923, 0.07659, 0.6953), (5.509e-05, 0.07877, 0.696), (0.0293, 0.07641, 0.6951), (0.05751, 0.06966, 0.693), (0.08307, 0.05866, 0.6898), (0.1048, 0.00819, 0.7738), (0.1129, -0.005122, 0.7716), (0.1173, -0.01941, 0.7706), (0.1182, -0.03417, 0.7709), (0.1157, -0.04898, 0.7727), (0.1098, -0.0635, 0.776), (0.1003, -0.07733, 0.7812), (0.1052, 0.00941, 0.7587), (0.1133, -0.004109, 0.7567), (0.1174, -0.01856, 0.7561), (0.118, -0.03343, 0.7568), (0.1153, -0.04832, 0.7589), (0.1093, -0.06289, 0.7625), (0.09985, -0.07674, 0.7678), (0.1066, 0.01162, 0.7441), (0.1147, -0.00231, 0.7423), (0.1186, -0.01711, 0.742), (0.1189, -0.03225, 0.7429), (0.116, -0.04733, 0.7451), (0.1099, -0.06201, 0.7487), (0.1004, -0.07588, 0.754), (0.1087, 0.01471, 0.7297), (0.1168, 0.0001938, 0.7279), (0.1205, -0.01513, 0.7276), (0.1206, -0.03069, 0.7286), (0.1175, -0.04611, 0.7307), (0.1112, -0.06102, 0.7342), (0.1016, -0.07494, 0.7392), (0.1111, 0.0186, 0.715), (0.1194, 0.003306, 0.7131), (0.123, -0.01272, 0.7126), (0.1229, -0.02888, 0.7134), (0.1196, -0.04476, 0.7154), (0.113, -0.05998, 0.7185), (0.1032, -0.07404, 0.723), (0.1139, 0.02319, 0.6997), (0.1224, 0.006956, 0.6976), (0.126, -0.009965, 0.6967), (0.1258, -0.02691, 0.697), (0.1222, -0.04344, 0.6986), (0.1152, -0.0591, 0.7012), (0.1049, -0.07342, 0.7049), (0.1169, 0.02847, 0.6838), (0.1257, 0.01112, 0.6813), (0.1294, -0.006905, 0.6798), (0.1291, -0.02488, 0.6794), (0.1253, -0.04228, 0.6803), (0.1179, -0.05862, 0.6822), (0.107, -0.07335, 0.6849), (0.07451, -0.09637, 0.642), (0.05111, -0.1019, 0.6421), (0.02592, -0.1048, 0.6421), (-0.0001121, -0.1057, 0.6421), (-0.02612, -0.1047, 0.6422), (-0.05122, -0.1018, 0.6423), (-0.07452, -0.09619, 0.6422), (0.07489, -0.09681, 0.6191), (0.05107, -0.1023, 0.6189), (0.02575, -0.1051, 0.6189), (-0.0001528, -0.1059, 0.619), (-0.02601, -0.105, 0.6191), (-0.0512, -0.1021, 0.6192), (-0.07499, -0.09668, 0.6192), (0.07513, -0.09666, 0.5985), (0.05098, -0.102, 0.5983), (0.02561, -0.1046, 0.5984), (-0.0001645, -0.1053, 0.5985), (-0.02589, -0.1044, 0.5986), (-0.0511, -0.1016, 0.5986), (-0.07522, -0.09649, 0.5986), (0.0748, -0.0955, 0.5802), (0.05064, -0.1006, 0.58), (0.02541, -0.103, 0.5802), (-0.0001579, -0.1037, 0.5803), (-0.02568, -0.1029, 0.5803), (-0.05075, -0.1002, 0.5803), (-0.07486, -0.09529, 0.5803), (0.07366, -0.09302, 0.5642), (0.04997, -0.09794, 0.5639), (0.02512, -0.1001, 0.564), (-0.0001412, -0.1008, 0.564), (-0.02536, -0.09997, 0.5641), (-0.05006, -0.09753, 0.5641), (-0.07369, -0.09279, 0.5642), (0.07178, -0.08897, 0.5504), (0.04906, -0.0935, 0.5498), (0.02478, -0.09544, 0.5497), (-0.0001206, -0.09599, 0.5496), (-0.02498, -0.09529, 0.5497), (-0.04913, -0.09311, 0.55), (-0.07179, -0.08875, 0.5504), (0.06973, -0.08309, 0.5391), (0.04831, -0.08673, 0.5379), (0.02458, -0.08827, 0.5373), (-0.0001015, -0.0887, 0.5371), (-0.02475, -0.08813, 0.5373), (-0.04836, -0.08637, 0.5381), (-0.06972, -0.08285, 0.5392), (-0.1119, -0.07477, 0.6411), (-0.1246, -0.05885, 0.6408), (-0.133, -0.04033, 0.6411), (-0.1372, -0.02027, 0.6423), (-0.1373, 0.0004558, 0.6443), (-0.1327, 0.02104, 0.6468), (-0.1228, 0.04054, 0.6494), (-0.1145, -0.07547, 0.6195), (-0.1283, -0.05894, 0.6202), (-0.137, -0.03908, 0.6216), (-0.1413, -0.01755, 0.6237), (-0.1411, 0.004623, 0.6262), (-0.1358, 0.02642, 0.6289), (-0.1244, 0.04643, 0.6313), (-0.1164, -0.07548, 0.5994), (-0.1311, -0.05835, 0.6007), (-0.1401, -0.0373, 0.6027), (-0.1443, -0.01444, 0.6053), (-0.1435, 0.008895, 0.6082), (-0.1369, 0.03134, 0.611), (-0.1238, 0.05114, 0.6134), (-0.1166, -0.07431, 0.5812), (-0.1317, -0.05661, 0.5826), (-0.1407, -0.03473, 0.5849), (-0.1446, -0.01113, 0.5876), (-0.143, 0.01267, 0.5907), (-0.1352, 0.03509, 0.5937), (-0.1207, 0.05409, 0.5961), (-0.1143, -0.07171, 0.5652), (-0.1289, -0.05364, 0.5664), (-0.1377, -0.03155, 0.5685), (-0.1411, -0.00794, 0.5711), (-0.1388, 0.01562, 0.5743), (-0.1301, 0.03739, 0.5775), (-0.1155, 0.05541, 0.5802), (-0.1091, -0.06807, 0.5513), (-0.1223, -0.05002, 0.5521), (-0.1304, -0.02823, 0.5537), (-0.1333, -0.005058, 0.5561), (-0.1305, 0.01786, 0.5593), (-0.1217, 0.03868, 0.5629), (-0.1081, 0.05557, 0.566), (-0.1008, -0.06422, 0.5399), (-0.1117, -0.04662, 0.5398), (-0.1185, -0.0253, 0.5406), (-0.1209, -0.002567, 0.5426), (-0.1179, 0.01969, 0.546), (-0.1098, 0.03944, 0.5502), (-0.09849, 0.05499, 0.5541), (-0.08394, 0.07174, 0.6543), (-0.05755, 0.08181, 0.6565), (-0.0292, 0.0879, 0.6579), (4.16e-05, 0.08995, 0.6584), (0.02928, 0.08786, 0.6579), (0.05761, 0.08172, 0.6564), (0.08398, 0.07168, 0.6542), (-0.08291, 0.07604, 0.6353), (-0.05675, 0.08546, 0.6369), (-0.02872, 0.09096, 0.6379), (7e-05, 0.09281, 0.6383), (0.02886, 0.0909, 0.6379), (0.05682, 0.08526, 0.6368), (0.08307, 0.07602, 0.6352), (-0.08094, 0.07856, 0.6166), (-0.05534, 0.08735, 0.6178), (-0.02797, 0.0923, 0.6184), (9.454e-05, 0.09397, 0.6186), (0.02816, 0.09226, 0.6184), (0.05547, 0.08711, 0.6177), (0.08123, 0.07862, 0.6166), (-0.07817, 0.07936, 0.599), (-0.05348, 0.08754, 0.5997), (-0.02703, 0.09199, 0.6), (0.0001142, 0.09351, 0.6001), (0.02727, 0.09198, 0.6), (0.05368, 0.08731, 0.5997), (0.0786, 0.07951, 0.599), (-0.07483, 0.07855, 0.5829), (-0.05137, 0.08605, 0.5832), (-0.02601, 0.09001, 0.5832), (0.0001245, 0.09137, 0.5831), (0.02628, 0.09003, 0.5831), (0.05162, 0.08584, 0.5832), (0.07538, 0.07877, 0.5829), (-0.07126, 0.07614, 0.5687), (-0.0493, 0.08277, 0.5684), (-0.02507, 0.08618, 0.5679), (0.0001221, 0.08738, 0.5677), (0.02534, 0.08623, 0.5679), (0.04958, 0.08259, 0.5684), (0.07187, 0.07642, 0.5686), (-0.06808, 0.07202, 0.5567), (-0.04769, 0.07735, 0.5555), (-0.02442, 0.08019, 0.5544), (0.0001045, 0.08125, 0.554), (0.02467, 0.08031, 0.5544), (0.04798, 0.07729, 0.5555), (0.06866, 0.07229, 0.5566), (0.1228, 0.0405, 0.6494), (0.1328, 0.021, 0.6468), (0.1374, 0.0003518, 0.6443), (0.1372, -0.02041, 0.6423), (0.1329, -0.04045, 0.6411), (0.1245, -0.0589, 0.6408), (0.1118, -0.07475, 0.6411), (0.1243, 0.04632, 0.6313), (0.1359, 0.0264, 0.6289), (0.1412, 0.004534, 0.6262), (0.1414, -0.01769, 0.6236), (0.137, -0.03922, 0.6216), (0.1281, -0.05895, 0.6202), (0.1143, -0.07543, 0.6195), (0.1236, 0.05091, 0.6133), (0.137, 0.03131, 0.611), (0.1435, 0.008851, 0.6082), (0.1443, -0.01452, 0.6053), (0.1402, -0.0374, 0.6027), (0.131, -0.05835, 0.6007), (0.1163, -0.07549, 0.5994), (0.1205, 0.05368, 0.5961), (0.1352, 0.03505, 0.5937), (0.1429, 0.01264, 0.5907), (0.1446, -0.01115, 0.5876), (0.1408, -0.03478, 0.5849), (0.1316, -0.05661, 0.5826), (0.1166, -0.07435, 0.5812), (0.1152, 0.05483, 0.5802), (0.1301, 0.03733, 0.5775), (0.1387, 0.01557, 0.5743), (0.1411, -0.007953, 0.5711), (0.1377, -0.03158, 0.5685), (0.1289, -0.05365, 0.5664), (0.1143, -0.07177, 0.5651), (0.1078, 0.05487, 0.566), (0.1218, 0.03859, 0.5628), (0.1304, 0.01779, 0.5593), (0.1332, -0.005074, 0.5561), (0.1304, -0.02825, 0.5537), (0.1223, -0.05003, 0.5521), (0.1091, -0.06813, 0.5513), (0.09828, 0.0543, 0.5542), (0.1099, 0.03931, 0.5502), (0.1177, 0.01958, 0.546), (0.1209, -0.002595, 0.5426), (0.1186, -0.02532, 0.5406), (0.1116, -0.04663, 0.5398), (0.1008, -0.0643, 0.5399), (0.03135, -0.02396, 1.051), (0.02202, -0.02832, 1.051), (0.01134, -0.03104, 1.051), (-0.0001548, -0.03198, 1.052), (-0.01162, -0.03104, 1.051), (-0.0222, -0.02827, 1.051), (-0.03137, -0.02382, 1.051), (0.03235, -0.02353, 1.043), (0.02285, -0.028, 1.043), (0.01176, -0.03072, 1.044), (-0.0001495, -0.03166, 1.044), (-0.01202, -0.0307, 1.044), (-0.02294, -0.02789, 1.043), (-0.0324, -0.02345, 1.042), (0.03404, -0.02378, 1.034), (0.02406, -0.02832, 1.035), (0.0124, -0.03111, 1.036), (-0.0001337, -0.03208, 1.036), (-0.01261, -0.03108, 1.035), (-0.02409, -0.02819, 1.035), (-0.03405, -0.02369, 1.034), (0.03649, -0.02466, 1.026), (0.02578, -0.02934, 1.027), (0.01331, -0.03226, 1.028), (-0.0001152, -0.03328, 1.028), (-0.01349, -0.03222, 1.027), (-0.02579, -0.02921, 1.027), (-0.03647, -0.02458, 1.026), (0.03983, -0.02616, 1.018), (0.02813, -0.03105, 1.019), (0.01455, -0.03417, 1.02), (-0.0001016, -0.03527, 1.02), (-0.0147, -0.03412, 1.02), (-0.02812, -0.03093, 1.019), (-0.03981, -0.02608, 1.017), (0.0442, -0.02821, 1.01), (0.03118, -0.03335, 1.011), (0.01615, -0.03673, 1.012), (-0.0001014, -0.03795, 1.013), (-0.01629, -0.03667, 1.012), (-0.03118, -0.03323, 1.011), (-0.04418, -0.02814, 1.01), (0.04969, -0.03069, 1.002), (0.03499, -0.03613, 1.004), (0.01812, -0.03984, 1.005), (-0.0001218, -0.04119, 1.006), (-0.01827, -0.03975, 1.005), (-0.03501, -0.03601, 1.004), (-0.04968, -0.03063, 1.002), (-0.04493, -0.01103, 1.05), (-0.04929, -0.003168, 1.051), (-0.0518, 0.005479, 1.051), (-0.05253, 0.01464, 1.053), (-0.05147, 0.02407, 1.054), (-0.04861, 0.03345, 1.056), (-0.04397, 0.04242, 1.059), (-0.04633, -0.01067, 1.042), (-0.05086, -0.002895, 1.042), (-0.05333, 0.005712, 1.043), (-0.05397, 0.01475, 1.044), (-0.05279, 0.02393, 1.046), (-0.0498, 0.03296, 1.048), (-0.04502, 0.04147, 1.05), (-0.04865, -0.01082, 1.034), (-0.05331, -0.002994, 1.034), (-0.0558, 0.005636, 1.035), (-0.05638, 0.01464, 1.036), (-0.05507, 0.02371, 1.037), (-0.05189, 0.03249, 1.039), (-0.04689, 0.04066, 1.04), (-0.05207, -0.01147, 1.025), (-0.05691, -0.003491, 1.025), (-0.05946, 0.005263, 1.026), (-0.05997, 0.01435, 1.027), (-0.0585, 0.02342, 1.028), (-0.05509, 0.03211, 1.03), (-0.04977, 0.04008, 1.031), (-0.05677, -0.0126, 1.017), (-0.06188, -0.004384, 1.017), (-0.06451, 0.004601, 1.018), (-0.06494, 0.01389, 1.019), (-0.06328, 0.02309, 1.02), (-0.05954, 0.03182, 1.022), (-0.05377, 0.03973, 1.023), (-0.06295, -0.0142, 1.009), (-0.06841, -0.005671, 1.009), (-0.07115, 0.003643, 1.01), (-0.07148, 0.01325, 1.012), (-0.06953, 0.02271, 1.013), (-0.06537, 0.03159, 1.014), (-0.05899, 0.03957, 1.015), (-0.07072, -0.01625, 1.002), (-0.07664, -0.00737, 1.003), (-0.0795, 0.002355, 1.004), (-0.07969, 0.0124, 1.005), (-0.07737, 0.02223, 1.006), (-0.07262, 0.03139, 1.007), (-0.06546, 0.03954, 1.008), (-0.02972, 0.05746, 1.063), (-0.02053, 0.06269, 1.065), (-0.01043, 0.0659, 1.066), (0.0001096, 0.06697, 1.067), (0.01064, 0.06582, 1.066), (0.02071, 0.06255, 1.065), (0.02988, 0.05732, 1.063), (-0.03046, 0.05551, 1.053), (-0.02111, 0.06042, 1.055), (-0.01074, 0.06336, 1.056), (0.0001213, 0.06434, 1.056), (0.01096, 0.06328, 1.056), (0.02129, 0.06025, 1.055), (0.03064, 0.05539, 1.053), (-0.03175, 0.05393, 1.044), (-0.02204, 0.05853, 1.045), (-0.01122, 0.06128, 1.046), (0.0001334, 0.06218, 1.046), (0.01146, 0.0612, 1.046), (0.02222, 0.05837, 1.045), (0.03193, 0.05382, 1.044), (-0.03372, 0.05281, 1.034), (-0.02341, 0.05718, 1.036), (-0.01193, 0.05979, 1.036), (0.0001486, 0.06065, 1.037), (0.0122, 0.05971, 1.036), (0.02362, 0.05703, 1.035), (0.0339, 0.05271, 1.034), (-0.03643, 0.05216, 1.025), (-0.02531, 0.0564, 1.026), (-0.0129, 0.05892, 1.027), (0.0001692, 0.05975, 1.027), (0.01321, 0.05885, 1.027), (0.02554, 0.05626, 1.026), (0.03662, 0.05206, 1.025), (-0.03993, 0.05193, 1.017), (-0.02775, 0.05611, 1.018), (-0.01414, 0.05862, 1.018), (0.0001969, 0.05944, 1.018), (0.0145, 0.05855, 1.018), (0.02801, 0.05598, 1.018), (0.04014, 0.05183, 1.017), (-0.04424, 0.05204, 1.009), (-0.03073, 0.05624, 1.01), (-0.01567, 0.0588, 1.01), (0.000232, 0.05966, 1.01), (0.0161, 0.05875, 1.01), (0.03105, 0.05613, 1.01), (0.04448, 0.05193, 1.009), (0.04408, 0.04224, 1.059), (0.04874, 0.03326, 1.056), (0.05161, 0.02383, 1.054), (0.05267, 0.01436, 1.053), (0.05188, 0.005208, 1.051), (0.04923, -0.00336, 1.051), (0.04474, -0.01111, 1.05), (0.04508, 0.04129, 1.049), (0.04989, 0.03278, 1.047), (0.05289, 0.02372, 1.046), (0.05407, 0.0145, 1.044), (0.05337, 0.00548, 1.043), (0.05074, -0.003026, 1.042), (0.0462, -0.01075, 1.042), (0.04692, 0.04048, 1.04), (0.05194, 0.03233, 1.039), (0.05511, 0.02352, 1.037), (0.05642, 0.01443, 1.036), (0.05582, 0.00544, 1.035), (0.05321, -0.003101, 1.034), (0.04858, -0.0109, 1.034), (0.04978, 0.0399, 1.031), (0.0551, 0.03196, 1.03), (0.0585, 0.02326, 1.028), (0.05998, 0.01418, 1.027), (0.05946, 0.005101, 1.026), (0.05683, -0.003581, 1.025), (0.05204, -0.01154, 1.025), (0.05377, 0.03955, 1.023), (0.05954, 0.03167, 1.022), (0.06325, 0.02294, 1.02), (0.06493, 0.01374, 1.019), (0.06449, 0.00447, 1.018), (0.06182, -0.004456, 1.017), (0.05676, -0.01266, 1.017), (0.05897, 0.03938, 1.015), (0.06535, 0.03144, 1.014), (0.0695, 0.02256, 1.013), (0.07144, 0.01312, 1.011), (0.07112, 0.003539, 1.01), (0.06836, -0.005726, 1.009), (0.06293, -0.01424, 1.009), (0.06543, 0.03932, 1.008), (0.07259, 0.03121, 1.007), (0.07733, 0.02207, 1.006), (0.07965, 0.01227, 1.005), (0.07947, 0.002269, 1.004), (0.07659, -0.007411, 1.003), (0.0707, -0.01627, 1.002), (0.02315, -0.0249, 1.1), (0.01606, -0.02776, 1.1), (0.008177, -0.02964, 1.1), (-1.923e-07, -0.03031, 1.101), (-0.008179, -0.02964, 1.1), (-0.01607, -0.02776, 1.1), (-0.02315, -0.02488, 1.1), (0.0246, -0.02692, 1.096), (0.01696, -0.03045, 1.096), (0.00861, -0.03262, 1.096), (-1.525e-06, -0.03337, 1.096), (-0.008616, -0.03262, 1.096), (-0.01697, -0.03042, 1.096), (-0.02462, -0.02692, 1.096), (0.02618, -0.028, 1.091), (0.01804, -0.03196, 1.091), (0.009158, -0.03434, 1.091), (-5.446e-06, -0.03516, 1.091), (-0.009172, -0.03434, 1.091), (-0.01805, -0.03192, 1.091), (-0.02621, -0.028, 1.091), (0.02755, -0.02821, 1.085), (0.01907, -0.03246, 1.086), (0.009702, -0.03498, 1.086), (-1.424e-05, -0.03585, 1.086), (-0.009734, -0.03498, 1.086), (-0.01909, -0.0324, 1.086), (-0.02759, -0.0282, 1.085), (0.02857, -0.0277, 1.079), (0.01991, -0.03214, 1.08), (0.01016, -0.03476, 1.08), (-3.217e-05, -0.03567, 1.08), (-0.01023, -0.03476, 1.08), (-0.01993, -0.03205, 1.079), (-0.02862, -0.02767, 1.079), (0.02926, -0.02671, 1.073), (0.0205, -0.03123, 1.073), (0.0105, -0.03393, 1.073), (-6.442e-05, -0.03487, 1.073), (-0.01062, -0.03392, 1.073), (-0.02054, -0.03111, 1.073), (-0.0293, -0.02663, 1.073), (0.02972, -0.0255, 1.066), (0.02087, -0.03001, 1.066), (0.01071, -0.03276, 1.066), (-0.0001082, -0.03372, 1.066), (-0.01091, -0.03274, 1.066), (-0.02095, -0.02988, 1.066), (-0.02975, -0.02537, 1.066), (-0.03284, -0.01597, 1.1), (-0.03593, -0.009224, 1.101), (-0.03799, -0.001122, 1.103), (-0.03888, 0.008022, 1.105), (-0.03841, 0.01783, 1.107), (-0.03651, 0.02779, 1.109), (-0.03326, 0.03721, 1.111), (-0.03616, -0.01622, 1.096), (-0.04006, -0.009041, 1.097), (-0.04249, -0.0005905, 1.099), (-0.04351, 0.008793, 1.101), (-0.04299, 0.01882, 1.103), (-0.04078, 0.0291, 1.105), (-0.03683, 0.03909, 1.108), (-0.03877, -0.0162, 1.091), (-0.04313, -0.008636, 1.092), (-0.04578, 0.0001372, 1.094), (-0.04687, 0.009776, 1.096), (-0.04631, 0.02006, 1.098), (-0.04392, 0.03065, 1.1), (-0.0396, 0.04111, 1.103), (-0.04063, -0.0157, 1.086), (-0.04522, -0.0079, 1.087), (-0.04794, 0.001087, 1.088), (-0.04906, 0.01089, 1.09), (-0.04846, 0.02132, 1.092), (-0.046, 0.0321, 1.095), (-0.04153, 0.0428, 1.098), (-0.04179, -0.0148, 1.08), (-0.04644, -0.006881, 1.081), (-0.04916, 0.002181, 1.082), (-0.05025, 0.01201, 1.084), (-0.04961, 0.02243, 1.086), (-0.04712, 0.03319, 1.089), (-0.04265, 0.04387, 1.092), (-0.04244, -0.01363, 1.073), (-0.04706, -0.005718, 1.074), (-0.04973, 0.003291, 1.075), (-0.05076, 0.01301, 1.077), (-0.05006, 0.02326, 1.079), (-0.04753, 0.03379, 1.081), (-0.04309, 0.0442, 1.085), (-0.04287, -0.01244, 1.066), (-0.0474, -0.00457, 1.066), (-0.05002, 0.004294, 1.068), (-0.05098, 0.01381, 1.069), (-0.05021, 0.02378, 1.071), (-0.04762, 0.03393, 1.074), (-0.04317, 0.04389, 1.076), (-0.0229, 0.0509, 1.115), (-0.01572, 0.05529, 1.117), (-0.007944, 0.05802, 1.118), (3.355e-06, 0.05895, 1.119), (0.007951, 0.05801, 1.118), (0.01573, 0.05527, 1.117), (0.02291, 0.05088, 1.115), (-0.02431, 0.0553, 1.112), (-0.0165, 0.06061, 1.114), (-0.008274, 0.06372, 1.115), (7.796e-06, 0.06475, 1.116), (0.008289, 0.0637, 1.115), (0.01651, 0.06056, 1.114), (0.02434, 0.0553, 1.112), (-0.02586, 0.0587, 1.109), (-0.01745, 0.06457, 1.111), (-0.008716, 0.06794, 1.112), (1.359e-05, 0.06903, 1.112), (0.008742, 0.06791, 1.112), (0.01747, 0.06451, 1.11), (0.0259, 0.0587, 1.109), (-0.0272, 0.06104, 1.104), (-0.01838, 0.06724, 1.106), (-0.009184, 0.07078, 1.107), (2.19e-05, 0.07193, 1.107), (0.009226, 0.07075, 1.107), (0.01842, 0.06716, 1.106), (0.02725, 0.06103, 1.104), (-0.02815, 0.06218, 1.098), (-0.01914, 0.06855, 1.1), (-0.009603, 0.07222, 1.101), (3.478e-05, 0.07341, 1.101), (0.00967, 0.07217, 1.101), (0.01919, 0.06844, 1.1), (0.02822, 0.06216, 1.098), (-0.02871, 0.0621, 1.09), (-0.01964, 0.06842, 1.093), (-0.009908, 0.07215, 1.094), (5.315e-05, 0.07336, 1.094), (0.01001, 0.07209, 1.094), (0.01972, 0.06828, 1.093), (0.02881, 0.06205, 1.09), (-0.02898, 0.06096, 1.082), (-0.01993, 0.06701, 1.084), (-0.01009, 0.07067, 1.085), (7.439e-05, 0.07187, 1.086), (0.01023, 0.07059, 1.085), (0.02004, 0.06686, 1.084), (0.02912, 0.06088, 1.082), (0.03327, 0.03719, 1.111), (0.03654, 0.02778, 1.109), (0.03844, 0.01781, 1.107), (0.0389, 0.007997, 1.105), (0.03799, -0.001141, 1.103), (0.03589, -0.009222, 1.101), (0.03278, -0.01594, 1.1), (0.03683, 0.03906, 1.108), (0.04085, 0.02907, 1.105), (0.04305, 0.01878, 1.103), (0.04355, 0.008736, 1.101), (0.04247, -0.0006286, 1.099), (0.03995, -0.009011, 1.097), (0.03608, -0.01619, 1.096), (0.0396, 0.04106, 1.103), (0.04403, 0.03061, 1.1), (0.04642, 0.01998, 1.098), (0.04695, 0.009677, 1.096), (0.04575, 6.798e-05, 1.094), (0.04296, -0.008602, 1.092), (0.03865, -0.01615, 1.091), (0.04154, 0.04272, 1.098), (0.04615, 0.03204, 1.095), (0.04862, 0.0212, 1.092), (0.04916, 0.01074, 1.09), (0.04792, 0.0009756, 1.088), (0.04499, -0.007881, 1.087), (0.04048, -0.01567, 1.086), (0.04267, 0.04376, 1.092), (0.04732, 0.03309, 1.089), (0.04982, 0.02226, 1.086), (0.05039, 0.01181, 1.083), (0.04915, 0.00202, 1.082), (0.0462, -0.006896, 1.081), (0.04162, -0.0148, 1.08), (0.04315, 0.04405, 1.084), (0.04776, 0.03365, 1.081), (0.0503, 0.02305, 1.079), (0.05093, 0.01276, 1.077), (0.04975, 0.003079, 1.075), (0.04683, -0.005784, 1.074), (0.04228, -0.01369, 1.073), (0.04327, 0.04372, 1.076), (0.04784, 0.03376, 1.074), (0.05045, 0.02354, 1.071), (0.05118, 0.01352, 1.069), (0.05008, 0.004038, 1.068), (0.04723, -0.0047, 1.067), (0.04275, -0.01256, 1.066)], [], [(392, 393, 400, 399), (393, 394, 401, 400), (394, 395, 402, 401), (395, 396, 403, 402), (396, 397, 404, 403), (397, 398, 405, 404), (399, 400, 407, 406), (400, 401, 408, 407), (401, 402, 409, 408), (402, 403, 410, 409), (403, 404, 411, 410), (404, 405, 412, 411), (406, 407, 414, 413), (407, 408, 415, 414), (408, 409, 416, 415), (409, 410, 417, 416), (410, 411, 418, 417), (411, 412, 419, 418), (413, 414, 421, 420), (414, 415, 422, 421), (415, 416, 423, 422), (416, 417, 424, 423), (417, 418, 425, 424), (418, 419, 426, 425), (420, 421, 428, 427), (421, 422, 429, 428), (422, 423, 430, 429), (423, 424, 431, 430), (424, 425, 432, 431), (425, 426, 433, 432), (427, 428, 435, 434), (428, 429, 436, 435), (429, 430, 437, 436), (430, 431, 438, 437), (431, 432, 439, 438), (432, 433, 440, 439), (4, 35, 392, 34), (35, 36, 393, 392), (36, 37, 394, 393), (37, 38, 395, 394), (38, 39, 396, 395), (39, 40, 397, 396), (40, 41, 398, 397), (41, 5, 42, 398), (398, 42, 43, 405), (405, 43, 44, 412), (412, 44, 45, 419), (419, 45, 46, 426), (426, 46, 47, 433), (433, 47, 48, 440), (440, 48, 6, 49), (439, 440, 49, 50), (438, 439, 50, 51), (437, 438, 51, 52), (436, 437, 52, 53), (435, 436, 53, 54), (434, 435, 54, 55), (28, 434, 55, 7), (29, 427, 434, 28), (30, 420, 427, 29), (31, 413, 420, 30), (32, 406, 413, 31), (33, 399, 406, 32), (34, 392, 399, 33), (441, 442, 449, 448), (442, 443, 450, 449), (443, 444, 451, 450), (444, 445, 452, 451), (445, 446, 453, 452), (446, 447, 454, 453), (448, 449, 456, 455), (449, 450, 457, 456), (450, 451, 458, 457), (451, 452, 459, 458), (452, 453, 460, 459), (453, 454, 461, 460), (455, 456, 463, 462), (456, 457, 464, 463), (457, 458, 465, 464), (458, 459, 466, 465), (459, 460, 467, 466), (460, 461, 468, 467), (462, 463, 470, 469), (463, 464, 471, 470), (464, 465, 472, 471), (465, 466, 473, 472), (466, 467, 474, 473), (467, 468, 475, 474), (469, 470, 477, 476), (470, 471, 478, 477), (471, 472, 479, 478), (472, 473, 480, 479), (473, 474, 481, 480), (474, 475, 482, 481), (476, 477, 484, 483), (477, 478, 485, 484), (478, 479, 486, 485), (479, 480, 487, 486), (480, 481, 488, 487), (481, 482, 489, 488), (11, 63, 441, 62), (63, 64, 442, 441), (64, 65, 443, 442), (65, 66, 444, 443), (66, 67, 445, 444), (67, 68, 446, 445), (68, 69, 447, 446), (69, 10, 70, 447), (447, 70, 71, 454), (454, 71, 72, 461), (461, 72, 73, 468), (468, 73, 74, 475), (475, 74, 75, 482), (482, 75, 76, 489), (489, 76, 9, 77), (488, 489, 77, 78), (487, 488, 78, 79), (486, 487, 79, 80), (485, 486, 80, 81), (484, 485, 81, 82), (483, 484, 82, 83), (56, 483, 83, 8), (57, 476, 483, 56), (58, 469, 476, 57), (59, 462, 469, 58), (60, 455, 462, 59), (61, 448, 455, 60), (62, 441, 448, 61), (490, 491, 498, 497), (491, 492, 499, 498), (492, 493, 500, 499), (493, 494, 501, 500), (494, 495, 502, 501), (495, 496, 503, 502), (497, 498, 505, 504), (498, 499, 506, 505), (499, 500, 507, 506), (500, 501, 508, 507), (501, 502, 509, 508), (502, 503, 510, 509), (504, 505, 512, 511), (505, 506, 513, 512), (506, 507, 514, 513), (507, 508, 515, 514), (508, 509, 516, 515), (509, 510, 517, 516), (511, 512, 519, 518), (512, 513, 520, 519), (513, 514, 521, 520), (514, 515, 522, 521), (515, 516, 523, 522), (516, 517, 524, 523), (518, 519, 526, 525), (519, 520, 527, 526), (520, 521, 528, 527), (521, 522, 529, 528), (522, 523, 530, 529), (523, 524, 531, 530), (525, 526, 533, 532), (526, 527, 534, 533), (527, 528, 535, 534), (528, 529, 536, 535), (529, 530, 537, 536), (530, 531, 538, 537), (12, 91, 490, 90), (91, 92, 491, 490), (92, 93, 492, 491), (93, 94, 493, 492), (94, 95, 494, 493), (95, 96, 495, 494), (96, 97, 496, 495), (97, 13, 98, 496), (496, 98, 99, 503), (503, 99, 100, 510), (510, 100, 101, 517), (517, 101, 102, 524), (524, 102, 103, 531), (531, 103, 104, 538), (538, 104, 1, 105), (537, 538, 105, 106), (536, 537, 106, 107), (535, 536, 107, 108), (534, 535, 108, 109), (533, 534, 109, 110), (532, 533, 110, 111), (84, 532, 111, 0), (85, 525, 532, 84), (86, 518, 525, 85), (87, 511, 518, 86), (88, 504, 511, 87), (89, 497, 504, 88), (90, 490, 497, 89), (539, 540, 547, 546), (540, 541, 548, 547), (541, 542, 549, 548), (542, 543, 550, 549), (543, 544, 551, 550), (544, 545, 552, 551), (546, 547, 554, 553), (547, 548, 555, 554), (548, 549, 556, 555), (549, 550, 557, 556), (550, 551, 558, 557), (551, 552, 559, 558), (553, 554, 561, 560), (554, 555, 562, 561), (555, 556, 563, 562), (556, 557, 564, 563), (557, 558, 565, 564), (558, 559, 566, 565), (560, 561, 568, 567), (561, 562, 569, 568), (562, 563, 570, 569), (563, 564, 571, 570), (564, 565, 572, 571), (565, 566, 573, 572), (567, 568, 575, 574), (568, 569, 576, 575), (569, 570, 577, 576), (570, 571, 578, 577), (571, 572, 579, 578), (572, 573, 580, 579), (574, 575, 582, 581), (575, 576, 583, 582), (576, 577, 584, 583), (577, 578, 585, 584), (578, 579, 586, 585), (579, 580, 587, 586), (13, 112, 539, 98), (112, 113, 540, 539), (113, 114, 541, 540), (114, 115, 542, 541), (115, 116, 543, 542), (116, 117, 544, 543), (117, 118, 545, 544), (118, 14, 119, 545), (545, 119, 120, 552), (552, 120, 121, 559), (559, 121, 122, 566), (566, 122, 123, 573), (573, 123, 124, 580), (580, 124, 125, 587), (587, 125, 2, 126), (586, 587, 126, 127), (585, 586, 127, 128), (584, 585, 128, 129), (583, 584, 129, 130), (582, 583, 130, 131), (581, 582, 131, 132), (104, 581, 132, 1), (103, 574, 581, 104), (102, 567, 574, 103), (101, 560, 567, 102), (100, 553, 560, 101), (99, 546, 553, 100), (98, 539, 546, 99), (588, 589, 596, 595), (589, 590, 597, 596), (590, 591, 598, 597), (591, 592, 599, 598), (592, 593, 600, 599), (593, 594, 601, 600), (595, 596, 603, 602), (596, 597, 604, 603), (597, 598, 605, 604), (598, 599, 606, 605), (599, 600, 607, 606), (600, 601, 608, 607), (602, 603, 610, 609), (603, 604, 611, 610), (604, 605, 612, 611), (605, 606, 613, 612), (606, 607, 614, 613), (607, 608, 615, 614), (609, 610, 617, 616), (610, 611, 618, 617), (611, 612, 619, 618), (612, 613, 620, 619), (613, 614, 621, 620), (614, 615, 622, 621), (616, 617, 624, 623), (617, 618, 625, 624), (618, 619, 626, 625), (619, 620, 627, 626), (620, 621, 628, 627), (621, 622, 629, 628), (623, 624, 631, 630), (624, 625, 632, 631), (625, 626, 633, 632), (626, 627, 634, 633), (627, 628, 635, 634), (628, 629, 636, 635), (14, 133, 588, 119), (133, 134, 589, 588), (134, 135, 590, 589), (135, 136, 591, 590), (136, 137, 592, 591), (137, 138, 593, 592), (138, 139, 594, 593), (139, 15, 140, 594), (594, 140, 141, 601), (601, 141, 142, 608), (608, 142, 143, 615), (615, 143, 144, 622), (622, 144, 145, 629), (629, 145, 146, 636), (636, 146, 3, 147), (635, 636, 147, 148), (634, 635, 148, 149), (633, 634, 149, 150), (632, 633, 150, 151), (631, 632, 151, 152), (630, 631, 152, 153), (125, 630, 153, 2), (124, 623, 630, 125), (123, 616, 623, 124), (122, 609, 616, 123), (121, 602, 609, 122), (120, 595, 602, 121), (119, 588, 595, 120), (637, 638, 645, 644), (638, 639, 646, 645), (639, 640, 647, 646), (640, 641, 648, 647), (641, 642, 649, 648), (642, 643, 650, 649), (644, 645, 652, 651), (645, 646, 653, 652), (646, 647, 654, 653), (647, 648, 655, 654), (648, 649, 656, 655), (649, 650, 657, 656), (651, 652, 659, 658), (652, 653, 660, 659), (653, 654, 661, 660), (654, 655, 662, 661), (655, 656, 663, 662), (656, 657, 664, 663), (658, 659, 666, 665), (659, 660, 667, 666), (660, 661, 668, 667), (661, 662, 669, 668), (662, 663, 670, 669), (663, 664, 671, 670), (665, 666, 673, 672), (666, 667, 674, 673), (667, 668, 675, 674), (668, 669, 676, 675), (669, 670, 677, 676), (670, 671, 678, 677), (672, 673, 680, 679), (673, 674, 681, 680), (674, 675, 682, 681), (675, 676, 683, 682), (676, 677, 684, 683), (677, 678, 685, 684), (15, 154, 637, 140), (154, 155, 638, 637), (155, 156, 639, 638), (156, 157, 640, 639), (157, 158, 641, 640), (158, 159, 642, 641), (159, 160, 643, 642), (160, 12, 90, 643), (643, 90, 89, 650), (650, 89, 88, 657), (657, 88, 87, 664), (664, 87, 86, 671), (671, 86, 85, 678), (678, 85, 84, 685), (685, 84, 0, 161), (684, 685, 161, 162), (683, 684, 162, 163), (682, 683, 163, 164), (681, 682, 164, 165), (680, 681, 165, 166), (679, 680, 166, 167), (146, 679, 167, 3), (145, 672, 679, 146), (144, 665, 672, 145), (143, 658, 665, 144), (142, 651, 658, 143), (141, 644, 651, 142), (140, 637, 644, 141), (686, 687, 694, 693), (687, 688, 695, 694), (688, 689, 696, 695), (689, 690, 697, 696), (690, 691, 698, 697), (691, 692, 699, 698), (693, 694, 701, 700), (694, 695, 702, 701), (695, 696, 703, 702), (696, 697, 704, 703), (697, 698, 705, 704), (698, 699, 706, 705), (700, 701, 708, 707), (701, 702, 709, 708), (702, 703, 710, 709), (703, 704, 711, 710), (704, 705, 712, 711), (705, 706, 713, 712), (707, 708, 715, 714), (708, 709, 716, 715), (709, 710, 717, 716), (710, 711, 718, 717), (711, 712, 719, 718), (712, 713, 720, 719), (714, 715, 722, 721), (715, 716, 723, 722), (716, 717, 724, 723), (717, 718, 725, 724), (718, 719, 726, 725), (719, 720, 727, 726), (721, 722, 729, 728), (722, 723, 730, 729), (723, 724, 731, 730), (724, 725, 732, 731), (725, 726, 733, 732), (726, 727, 734, 733), (16, 175, 686, 174), (175, 176, 687, 686), (176, 177, 688, 687), (177, 178, 689, 688), (178, 179, 690, 689), (179, 180, 691, 690), (180, 181, 692, 691), (181, 17, 182, 692), (692, 182, 183, 699), (699, 183, 184, 706), (706, 184, 185, 713), (713, 185, 186, 720), (720, 186, 187, 727), (727, 187, 188, 734), (734, 188, 13, 97), (733, 734, 97, 96), (732, 733, 96, 95), (731, 732, 95, 94), (730, 731, 94, 93), (729, 730, 93, 92), (728, 729, 92, 91), (168, 728, 91, 12), (169, 721, 728, 168), (170, 714, 721, 169), (171, 707, 714, 170), (172, 700, 707, 171), (173, 693, 700, 172), (174, 686, 693, 173), (735, 736, 743, 742), (736, 737, 744, 743), (737, 738, 745, 744), (738, 739, 746, 745), (739, 740, 747, 746), (740, 741, 748, 747), (742, 743, 750, 749), (743, 744, 751, 750), (744, 745, 752, 751), (745, 746, 753, 752), (746, 747, 754, 753), (747, 748, 755, 754), (749, 750, 757, 756), (750, 751, 758, 757), (751, 752, 759, 758), (752, 753, 760, 759), (753, 754, 761, 760), (754, 755, 762, 761), (756, 757, 764, 763), (757, 758, 765, 764), (758, 759, 766, 765), (759, 760, 767, 766), (760, 761, 768, 767), (761, 762, 769, 768), (763, 764, 771, 770), (764, 765, 772, 771), (765, 766, 773, 772), (766, 767, 774, 773), (767, 768, 775, 774), (768, 769, 776, 775), (770, 771, 778, 777), (771, 772, 779, 778), (772, 773, 780, 779), (773, 774, 781, 780), (774, 775, 782, 781), (775, 776, 783, 782), (17, 189, 735, 182), (189, 190, 736, 735), (190, 191, 737, 736), (191, 192, 738, 737), (192, 193, 739, 738), (193, 194, 740, 739), (194, 195, 741, 740), (195, 18, 196, 741), (741, 196, 197, 748), (748, 197, 198, 755), (755, 198, 199, 762), (762, 199, 200, 769), (769, 200, 201, 776), (776, 201, 202, 783), (783, 202, 14, 118), (782, 783, 118, 117), (781, 782, 117, 116), (780, 781, 116, 115), (779, 780, 115, 114), (778, 779, 114, 113), (777, 778, 113, 112), (188, 777, 112, 13), (187, 770, 777, 188), (186, 763, 770, 187), (185, 756, 763, 186), (184, 749, 756, 185), (183, 742, 749, 184), (182, 735, 742, 183), (784, 785, 792, 791), (785, 786, 793, 792), (786, 787, 794, 793), (787, 788, 795, 794), (788, 789, 796, 795), (789, 790, 797, 796), (791, 792, 799, 798), (792, 793, 800, 799), (793, 794, 801, 800), (794, 795, 802, 801), (795, 796, 803, 802), (796, 797, 804, 803), (798, 799, 806, 805), (799, 800, 807, 806), (800, 801, 808, 807), (801, 802, 809, 808), (802, 803, 810, 809), (803, 804, 811, 810), (805, 806, 813, 812), (806, 807, 814, 813), (807, 808, 815, 814), (808, 809, 816, 815), (809, 810, 817, 816), (810, 811, 818, 817), (812, 813, 820, 819), (813, 814, 821, 820), (814, 815, 822, 821), (815, 816, 823, 822), (816, 817, 824, 823), (817, 818, 825, 824), (819, 820, 827, 826), (820, 821, 828, 827), (821, 822, 829, 828), (822, 823, 830, 829), (823, 824, 831, 830), (824, 825, 832, 831), (18, 203, 784, 196), (203, 204, 785, 784), (204, 205, 786, 785), (205, 206, 787, 786), (206, 207, 788, 787), (207, 208, 789, 788), (208, 209, 790, 789), (209, 19, 210, 790), (790, 210, 211, 797), (797, 211, 212, 804), (804, 212, 213, 811), (811, 213, 214, 818), (818, 214, 215, 825), (825, 215, 216, 832), (832, 216, 15, 139), (831, 832, 139, 138), (830, 831, 138, 137), (829, 830, 137, 136), (828, 829, 136, 135), (827, 828, 135, 134), (826, 827, 134, 133), (202, 826, 133, 14), (201, 819, 826, 202), (200, 812, 819, 201), (199, 805, 812, 200), (198, 798, 805, 199), (197, 791, 798, 198), (196, 784, 791, 197), (833, 834, 841, 840), (834, 835, 842, 841), (835, 836, 843, 842), (836, 837, 844, 843), (837, 838, 845, 844), (838, 839, 846, 845), (840, 841, 848, 847), (841, 842, 849, 848), (842, 843, 850, 849), (843, 844, 851, 850), (844, 845, 852, 851), (845, 846, 853, 852), (847, 848, 855, 854), (848, 849, 856, 855), (849, 850, 857, 856), (850, 851, 858, 857), (851, 852, 859, 858), (852, 853, 860, 859), (854, 855, 862, 861), (855, 856, 863, 862), (856, 857, 864, 863), (857, 858, 865, 864), (858, 859, 866, 865), (859, 860, 867, 866), (861, 862, 869, 868), (862, 863, 870, 869), (863, 864, 871, 870), (864, 865, 872, 871), (865, 866, 873, 872), (866, 867, 874, 873), (868, 869, 876, 875), (869, 870, 877, 876), (870, 871, 878, 877), (871, 872, 879, 878), (872, 873, 880, 879), (873, 874, 881, 880), (19, 217, 833, 210), (217, 218, 834, 833), (218, 219, 835, 834), (219, 220, 836, 835), (220, 221, 837, 836), (221, 222, 838, 837), (222, 223, 839, 838), (223, 16, 174, 839), (839, 174, 173, 846), (846, 173, 172, 853), (853, 172, 171, 860), (860, 171, 170, 867), (867, 170, 169, 874), (874, 169, 168, 881), (881, 168, 12, 160), (880, 881, 160, 159), (879, 880, 159, 158), (878, 879, 158, 157), (877, 878, 157, 156), (876, 877, 156, 155), (875, 876, 155, 154), (216, 875, 154, 15), (215, 868, 875, 216), (214, 861, 868, 215), (213, 854, 861, 214), (212, 847, 854, 213), (211, 840, 847, 212), (210, 833, 840, 211), (882, 883, 890, 889), (883, 884, 891, 890), (884, 885, 892, 891), (885, 886, 893, 892), (886, 887, 894, 893), (887, 888, 895, 894), (889, 890, 897, 896), (890, 891, 898, 897), (891, 892, 899, 898), (892, 893, 900, 899), (893, 894, 901, 900), (894, 895, 902, 901), (896, 897, 904, 903), (897, 898, 905, 904), (898, 899, 906, 905), (899, 900, 907, 906), (900, 901, 908, 907), (901, 902, 909, 908), (903, 904, 911, 910), (904, 905, 912, 911), (905, 906, 913, 912), (906, 907, 914, 913), (907, 908, 915, 914), (908, 909, 916, 915), (910, 911, 918, 917), (911, 912, 919, 918), (912, 913, 920, 919), (913, 914, 921, 920), (914, 915, 922, 921), (915, 916, 923, 922), (917, 918, 925, 924), (918, 919, 926, 925), (919, 920, 927, 926), (920, 921, 928, 927), (921, 922, 929, 928), (922, 923, 930, 929), (0, 111, 882, 230), (111, 110, 883, 882), (110, 109, 884, 883), (109, 108, 885, 884), (108, 107, 886, 885), (107, 106, 887, 886), (106, 105, 888, 887), (105, 1, 231, 888), (888, 231, 232, 895), (895, 232, 233, 902), (902, 233, 234, 909), (909, 234, 235, 916), (916, 235, 236, 923), (923, 236, 237, 930), (930, 237, 21, 238), (929, 930, 238, 239), (928, 929, 239, 240), (927, 928, 240, 241), (926, 927, 241, 242), (925, 926, 242, 243), (924, 925, 243, 244), (224, 924, 244, 20), (225, 917, 924, 224), (226, 910, 917, 225), (227, 903, 910, 226), (228, 896, 903, 227), (229, 889, 896, 228), (230, 882, 889, 229), (931, 932, 939, 938), (932, 933, 940, 939), (933, 934, 941, 940), (934, 935, 942, 941), (935, 936, 943, 942), (936, 937, 944, 943), (938, 939, 946, 945), (939, 940, 947, 946), (940, 941, 948, 947), (941, 942, 949, 948), (942, 943, 950, 949), (943, 944, 951, 950), (945, 946, 953, 952), (946, 947, 954, 953), (947, 948, 955, 954), (948, 949, 956, 955), (949, 950, 957, 956), (950, 951, 958, 957), (952, 953, 960, 959), (953, 954, 961, 960), (954, 955, 962, 961), (955, 956, 963, 962), (956, 957, 964, 963), (957, 958, 965, 964), (959, 960, 967, 966), (960, 961, 968, 967), (961, 962, 969, 968), (962, 963, 970, 969), (963, 964, 971, 970), (964, 965, 972, 971), (966, 967, 974, 973), (967, 968, 975, 974), (968, 969, 976, 975), (969, 970, 977, 976), (970, 971, 978, 977), (971, 972, 979, 978), (1, 132, 931, 231), (132, 131, 932, 931), (131, 130, 933, 932), (130, 129, 934, 933), (129, 128, 935, 934), (128, 127, 936, 935), (127, 126, 937, 936), (126, 2, 245, 937), (937, 245, 246, 944), (944, 246, 247, 951), (951, 247, 248, 958), (958, 248, 249, 965), (965, 249, 250, 972), (972, 250, 251, 979), (979, 251, 22, 252), (978, 979, 252, 253), (977, 978, 253, 254), (976, 977, 254, 255), (975, 976, 255, 256), (974, 975, 256, 257), (973, 974, 257, 258), (237, 973, 258, 21), (236, 966, 973, 237), (235, 959, 966, 236), (234, 952, 959, 235), (233, 945, 952, 234), (232, 938, 945, 233), (231, 931, 938, 232), (980, 981, 988, 987), (981, 982, 989, 988), (982, 983, 990, 989), (983, 984, 991, 990), (984, 985, 992, 991), (985, 986, 993, 992), (987, 988, 995, 994), (988, 989, 996, 995), (989, 990, 997, 996), (990, 991, 998, 997), (991, 992, 999, 998), (992, 993, 1000, 999), (994, 995, 1002, 1001), (995, 996, 1003, 1002), (996, 997, 1004, 1003), (997, 998, 1005, 1004), (998, 999, 1006, 1005), (999, 1000, 1007, 1006), (1001, 1002, 1009, 1008), (1002, 1003, 1010, 1009), (1003, 1004, 1011, 1010), (1004, 1005, 1012, 1011), (1005, 1006, 1013, 1012), (1006, 1007, 1014, 1013), (1008, 1009, 1016, 1015), (1009, 1010, 1017, 1016), (1010, 1011, 1018, 1017), (1011, 1012, 1019, 1018), (1012, 1013, 1020, 1019), (1013, 1014, 1021, 1020), (1015, 1016, 1023, 1022), (1016, 1017, 1024, 1023), (1017, 1018, 1025, 1024), (1018, 1019, 1026, 1025), (1019, 1020, 1027, 1026), (1020, 1021, 1028, 1027), (2, 153, 980, 245), (153, 152, 981, 980), (152, 151, 982, 981), (151, 150, 983, 982), (150, 149, 984, 983), (149, 148, 985, 984), (148, 147, 986, 985), (147, 3, 259, 986), (986, 259, 260, 993), (993, 260, 261, 1000), (1000, 261, 262, 1007), (1007, 262, 263, 1014), (1014, 263, 264, 1021), (1021, 264, 265, 1028), (1028, 265, 23, 266), (1027, 1028, 266, 267), (1026, 1027, 267, 268), (1025, 1026, 268, 269), (1024, 1025, 269, 270), (1023, 1024, 270, 271), (1022, 1023, 271, 272), (251, 1022, 272, 22), (250, 1015, 1022, 251), (249, 1008, 1015, 250), (248, 1001, 1008, 249), (247, 994, 1001, 248), (246, 987, 994, 247), (245, 980, 987, 246), (1029, 1030, 1037, 1036), (1030, 1031, 1038, 1037), (1031, 1032, 1039, 1038), (1032, 1033, 1040, 1039), (1033, 1034, 1041, 1040), (1034, 1035, 1042, 1041), (1036, 1037, 1044, 1043), (1037, 1038, 1045, 1044), (1038, 1039, 1046, 1045), (1039, 1040, 1047, 1046), (1040, 1041, 1048, 1047), (1041, 1042, 1049, 1048), (1043, 1044, 1051, 1050), (1044, 1045, 1052, 1051), (1045, 1046, 1053, 1052), (1046, 1047, 1054, 1053), (1047, 1048, 1055, 1054), (1048, 1049, 1056, 1055), (1050, 1051, 1058, 1057), (1051, 1052, 1059, 1058), (1052, 1053, 1060, 1059), (1053, 1054, 1061, 1060), (1054, 1055, 1062, 1061), (1055, 1056, 1063, 1062), (1057, 1058, 1065, 1064), (1058, 1059, 1066, 1065), (1059, 1060, 1067, 1066), (1060, 1061, 1068, 1067), (1061, 1062, 1069, 1068), (1062, 1063, 1070, 1069), (1064, 1065, 1072, 1071), (1065, 1066, 1073, 1072), (1066, 1067, 1074, 1073), (1067, 1068, 1075, 1074), (1068, 1069, 1076, 1075), (1069, 1070, 1077, 1076), (3, 167, 1029, 259), (167, 166, 1030, 1029), (166, 165, 1031, 1030), (165, 164, 1032, 1031), (164, 163, 1033, 1032), (163, 162, 1034, 1033), (162, 161, 1035, 1034), (161, 0, 230, 1035), (1035, 230, 229, 1042), (1042, 229, 228, 1049), (1049, 228, 227, 1056), (1056, 227, 226, 1063), (1063, 226, 225, 1070), (1070, 225, 224, 1077), (1077, 224, 20, 273), (1076, 1077, 273, 274), (1075, 1076, 274, 275), (1074, 1075, 275, 276), (1073, 1074, 276, 277), (1072, 1073, 277, 278), (1071, 1072, 278, 279), (265, 1071, 279, 23), (264, 1064, 1071, 265), (263, 1057, 1064, 264), (262, 1050, 1057, 263), (261, 1043, 1050, 262), (260, 1036, 1043, 261), (259, 1029, 1036, 260), (1078, 1079, 1086, 1085), (1079, 1080, 1087, 1086), (1080, 1081, 1088, 1087), (1081, 1082, 1089, 1088), (1082, 1083, 1090, 1089), (1083, 1084, 1091, 1090), (1085, 1086, 1093, 1092), (1086, 1087, 1094, 1093), (1087, 1088, 1095, 1094), (1088, 1089, 1096, 1095), (1089, 1090, 1097, 1096), (1090, 1091, 1098, 1097), (1092, 1093, 1100, 1099), (1093, 1094, 1101, 1100), (1094, 1095, 1102, 1101), (1095, 1096, 1103, 1102), (1096, 1097, 1104, 1103), (1097, 1098, 1105, 1104), (1099, 1100, 1107, 1106), (1100, 1101, 1108, 1107), (1101, 1102, 1109, 1108), (1102, 1103, 1110, 1109), (1103, 1104, 1111, 1110), (1104, 1105, 1112, 1111), (1106, 1107, 1114, 1113), (1107, 1108, 1115, 1114), (1108, 1109, 1116, 1115), (1109, 1110, 1117, 1116), (1110, 1111, 1118, 1117), (1111, 1112, 1119, 1118), (1113, 1114, 1121, 1120), (1114, 1115, 1122, 1121), (1115, 1116, 1123, 1122), (1116, 1117, 1124, 1123), (1117, 1118, 1125, 1124), (1118, 1119, 1126, 1125), (20, 244, 1078, 286), (244, 243, 1079, 1078), (243, 242, 1080, 1079), (242, 241, 1081, 1080), (241, 240, 1082, 1081), (240, 239, 1083, 1082), (239, 238, 1084, 1083), (238, 21, 287, 1084), (1084, 287, 288, 1091), (1091, 288, 289, 1098), (1098, 289, 290, 1105), (1105, 290, 291, 1112), (1112, 291, 292, 1119), (1119, 292, 293, 1126), (1126, 293, 5, 41), (1125, 1126, 41, 40), (1124, 1125, 40, 39), (1123, 1124, 39, 38), (1122, 1123, 38, 37), (1121, 1122, 37, 36), (1120, 1121, 36, 35), (280, 1120, 35, 4), (281, 1113, 1120, 280), (282, 1106, 1113, 281), (283, 1099, 1106, 282), (284, 1092, 1099, 283), (285, 1085, 1092, 284), (286, 1078, 1085, 285), (1127, 1128, 1135, 1134), (1128, 1129, 1136, 1135), (1129, 1130, 1137, 1136), (1130, 1131, 1138, 1137), (1131, 1132, 1139, 1138), (1132, 1133, 1140, 1139), (1134, 1135, 1142, 1141), (1135, 1136, 1143, 1142), (1136, 1137, 1144, 1143), (1137, 1138, 1145, 1144), (1138, 1139, 1146, 1145), (1139, 1140, 1147, 1146), (1141, 1142, 1149, 1148), (1142, 1143, 1150, 1149), (1143, 1144, 1151, 1150), (1144, 1145, 1152, 1151), (1145, 1146, 1153, 1152), (1146, 1147, 1154, 1153), (1148, 1149, 1156, 1155), (1149, 1150, 1157, 1156), (1150, 1151, 1158, 1157), (1151, 1152, 1159, 1158), (1152, 1153, 1160, 1159), (1153, 1154, 1161, 1160), (1155, 1156, 1163, 1162), (1156, 1157, 1164, 1163), (1157, 1158, 1165, 1164), (1158, 1159, 1166, 1165), (1159, 1160, 1167, 1166), (1160, 1161, 1168, 1167), (1162, 1163, 1170, 1169), (1163, 1164, 1171, 1170), (1164, 1165, 1172, 1171), (1165, 1166, 1173, 1172), (1166, 1167, 1174, 1173), (1167, 1168, 1175, 1174), (21, 258, 1127, 287), (258, 257, 1128, 1127), (257, 256, 1129, 1128), (256, 255, 1130, 1129), (255, 254, 1131, 1130), (254, 253, 1132, 1131), (253, 252, 1133, 1132), (252, 22, 294, 1133), (1133, 294, 295, 1140), (1140, 295, 296, 1147), (1147, 296, 297, 1154), (1154, 297, 298, 1161), (1161, 298, 299, 1168), (1168, 299, 300, 1175), (1175, 300, 6, 48), (1174, 1175, 48, 47), (1173, 1174, 47, 46), (1172, 1173, 46, 45), (1171, 1172, 45, 44), (1170, 1171, 44, 43), (1169, 1170, 43, 42), (293, 1169, 42, 5), (292, 1162, 1169, 293), (291, 1155, 1162, 292), (290, 1148, 1155, 291), (289, 1141, 1148, 290), (288, 1134, 1141, 289), (287, 1127, 1134, 288), (1176, 1177, 1184, 1183), (1177, 1178, 1185, 1184), (1178, 1179, 1186, 1185), (1179, 1180, 1187, 1186), (1180, 1181, 1188, 1187), (1181, 1182, 1189, 1188), (1183, 1184, 1191, 1190), (1184, 1185, 1192, 1191), (1185, 1186, 1193, 1192), (1186, 1187, 1194, 1193), (1187, 1188, 1195, 1194), (1188, 1189, 1196, 1195), (1190, 1191, 1198, 1197), (1191, 1192, 1199, 1198), (1192, 1193, 1200, 1199), (1193, 1194, 1201, 1200), (1194, 1195, 1202, 1201), (1195, 1196, 1203, 1202), (1197, 1198, 1205, 1204), (1198, 1199, 1206, 1205), (1199, 1200, 1207, 1206), (1200, 1201, 1208, 1207), (1201, 1202, 1209, 1208), (1202, 1203, 1210, 1209), (1204, 1205, 1212, 1211), (1205, 1206, 1213, 1212), (1206, 1207, 1214, 1213), (1207, 1208, 1215, 1214), (1208, 1209, 1216, 1215), (1209, 1210, 1217, 1216), (1211, 1212, 1219, 1218), (1212, 1213, 1220, 1219), (1213, 1214, 1221, 1220), (1214, 1215, 1222, 1221), (1215, 1216, 1223, 1222), (1216, 1217, 1224, 1223), (22, 272, 1176, 294), (272, 271, 1177, 1176), (271, 270, 1178, 1177), (270, 269, 1179, 1178), (269, 268, 1180, 1179), (268, 267, 1181, 1180), (267, 266, 1182, 1181), (266, 23, 301, 1182), (1182, 301, 302, 1189), (1189, 302, 303, 1196), (1196, 303, 304, 1203), (1203, 304, 305, 1210), (1210, 305, 306, 1217), (1217, 306, 307, 1224), (1224, 307, 7, 55), (1223, 1224, 55, 54), (1222, 1223, 54, 53), (1221, 1222, 53, 52), (1220, 1221, 52, 51), (1219, 1220, 51, 50), (1218, 1219, 50, 49), (300, 1218, 49, 6), (299, 1211, 1218, 300), (298, 1204, 1211, 299), (297, 1197, 1204, 298), (296, 1190, 1197, 297), (295, 1183, 1190, 296), (294, 1176, 1183, 295), (1225, 1226, 1233, 1232), (1226, 1227, 1234, 1233), (1227, 1228, 1235, 1234), (1228, 1229, 1236, 1235), (1229, 1230, 1237, 1236), (1230, 1231, 1238, 1237), (1232, 1233, 1240, 1239), (1233, 1234, 1241, 1240), (1234, 1235, 1242, 1241), (1235, 1236, 1243, 1242), (1236, 1237, 1244, 1243), (1237, 1238, 1245, 1244), (1239, 1240, 1247, 1246), (1240, 1241, 1248, 1247), (1241, 1242, 1249, 1248), (1242, 1243, 1250, 1249), (1243, 1244, 1251, 1250), (1244, 1245, 1252, 1251), (1246, 1247, 1254, 1253), (1247, 1248, 1255, 1254), (1248, 1249, 1256, 1255), (1249, 1250, 1257, 1256), (1250, 1251, 1258, 1257), (1251, 1252, 1259, 1258), (1253, 1254, 1261, 1260), (1254, 1255, 1262, 1261), (1255, 1256, 1263, 1262), (1256, 1257, 1264, 1263), (1257, 1258, 1265, 1264), (1258, 1259, 1266, 1265), (1260, 1261, 1268, 1267), (1261, 1262, 1269, 1268), (1262, 1263, 1270, 1269), (1263, 1264, 1271, 1270), (1264, 1265, 1272, 1271), (1265, 1266, 1273, 1272), (23, 279, 1225, 301), (279, 278, 1226, 1225), (278, 277, 1227, 1226), (277, 276, 1228, 1227), (276, 275, 1229, 1228), (275, 274, 1230, 1229), (274, 273, 1231, 1230), (273, 20, 286, 1231), (1231, 286, 285, 1238), (1238, 285, 284, 1245), (1245, 284, 283, 1252), (1252, 283, 282, 1259), (1259, 282, 281, 1266), (1266, 281, 280, 1273), (1273, 280, 4, 34), (1272, 1273, 34, 33), (1271, 1272, 33, 32), (1270, 1271, 32, 31), (1269, 1270, 31, 30), (1268, 1269, 30, 29), (1267, 1268, 29, 28), (307, 1267, 28, 7), (306, 1260, 1267, 307), (305, 1253, 1260, 306), (304, 1246, 1253, 305), (303, 1239, 1246, 304), (302, 1232, 1239, 303), (301, 1225, 1232, 302), (1274, 1275, 1282, 1281), (1275, 1276, 1283, 1282), (1276, 1277, 1284, 1283), (1277, 1278, 1285, 1284), (1278, 1279, 1286, 1285), (1279, 1280, 1287, 1286), (1281, 1282, 1289, 1288), (1282, 1283, 1290, 1289), (1283, 1284, 1291, 1290), (1284, 1285, 1292, 1291), (1285, 1286, 1293, 1292), (1286, 1287, 1294, 1293), (1288, 1289, 1296, 1295), (1289, 1290, 1297, 1296), (1290, 1291, 1298, 1297), (1291, 1292, 1299, 1298), (1292, 1293, 1300, 1299), (1293, 1294, 1301, 1300), (1295, 1296, 1303, 1302), (1296, 1297, 1304, 1303), (1297, 1298, 1305, 1304), (1298, 1299, 1306, 1305), (1299, 1300, 1307, 1306), (1300, 1301, 1308, 1307), (1302, 1303, 1310, 1309), (1303, 1304, 1311, 1310), (1304, 1305, 1312, 1311), (1305, 1306, 1313, 1312), (1306, 1307, 1314, 1313), (1307, 1308, 1315, 1314), (1309, 1310, 1317, 1316), (1310, 1311, 1318, 1317), (1311, 1312, 1319, 1318), (1312, 1313, 1320, 1319), (1313, 1314, 1321, 1320), (1314, 1315, 1322, 1321), (24, 315, 1274, 314), (315, 316, 1275, 1274), (316, 317, 1276, 1275), (317, 318, 1277, 1276), (318, 319, 1278, 1277), (319, 320, 1279, 1278), (320, 321, 1280, 1279), (321, 25, 322, 1280), (1280, 322, 323, 1287), (1287, 323, 324, 1294), (1294, 324, 325, 1301), (1301, 325, 326, 1308), (1308, 326, 327, 1315), (1315, 327, 328, 1322), (1322, 328, 17, 181), (1321, 1322, 181, 180), (1320, 1321, 180, 179), (1319, 1320, 179, 178), (1318, 1319, 178, 177), (1317, 1318, 177, 176), (1316, 1317, 176, 175), (308, 1316, 175, 16), (309, 1309, 1316, 308), (310, 1302, 1309, 309), (311, 1295, 1302, 310), (312, 1288, 1295, 311), (313, 1281, 1288, 312), (314, 1274, 1281, 313), (1323, 1324, 1331, 1330), (1324, 1325, 1332, 1331), (1325, 1326, 1333, 1332), (1326, 1327, 1334, 1333), (1327, 1328, 1335, 1334), (1328, 1329, 1336, 1335), (1330, 1331, 1338, 1337), (1331, 1332, 1339, 1338), (1332, 1333, 1340, 1339), (1333, 1334, 1341, 1340), (1334, 1335, 1342, 1341), (1335, 1336, 1343, 1342), (1337, 1338, 1345, 1344), (1338, 1339, 1346, 1345), (1339, 1340, 1347, 1346), (1340, 1341, 1348, 1347), (1341, 1342, 1349, 1348), (1342, 1343, 1350, 1349), (1344, 1345, 1352, 1351), (1345, 1346, 1353, 1352), (1346, 1347, 1354, 1353), (1347, 1348, 1355, 1354), (1348, 1349, 1356, 1355), (1349, 1350, 1357, 1356), (1351, 1352, 1359, 1358), (1352, 1353, 1360, 1359), (1353, 1354, 1361, 1360), (1354, 1355, 1362, 1361), (1355, 1356, 1363, 1362), (1356, 1357, 1364, 1363), (1358, 1359, 1366, 1365), (1359, 1360, 1367, 1366), (1360, 1361, 1368, 1367), (1361, 1362, 1369, 1368), (1362, 1363, 1370, 1369), (1363, 1364, 1371, 1370), (25, 329, 1323, 322), (329, 330, 1324, 1323), (330, 331, 1325, 1324), (331, 332, 1326, 1325), (332, 333, 1327, 1326), (333, 334, 1328, 1327), (334, 335, 1329, 1328), (335, 26, 336, 1329), (1329, 336, 337, 1336), (1336, 337, 338, 1343), (1343, 338, 339, 1350), (1350, 339, 340, 1357), (1357, 340, 341, 1364), (1364, 341, 342, 1371), (1371, 342, 18, 195), (1370, 1371, 195, 194), (1369, 1370, 194, 193), (1368, 1369, 193, 192), (1367, 1368, 192, 191), (1366, 1367, 191, 190), (1365, 1366, 190, 189), (328, 1365, 189, 17), (327, 1358, 1365, 328), (326, 1351, 1358, 327), (325, 1344, 1351, 326), (324, 1337, 1344, 325), (323, 1330, 1337, 324), (322, 1323, 1330, 323), (1372, 1373, 1380, 1379), (1373, 1374, 1381, 1380), (1374, 1375, 1382, 1381), (1375, 1376, 1383, 1382), (1376, 1377, 1384, 1383), (1377, 1378, 1385, 1384), (1379, 1380, 1387, 1386), (1380, 1381, 1388, 1387), (1381, 1382, 1389, 1388), (1382, 1383, 1390, 1389), (1383, 1384, 1391, 1390), (1384, 1385, 1392, 1391), (1386, 1387, 1394, 1393), (1387, 1388, 1395, 1394), (1388, 1389, 1396, 1395), (1389, 1390, 1397, 1396), (1390, 1391, 1398, 1397), (1391, 1392, 1399, 1398), (1393, 1394, 1401, 1400), (1394, 1395, 1402, 1401), (1395, 1396, 1403, 1402), (1396, 1397, 1404, 1403), (1397, 1398, 1405, 1404), (1398, 1399, 1406, 1405), (1400, 1401, 1408, 1407), (1401, 1402, 1409, 1408), (1402, 1403, 1410, 1409), (1403, 1404, 1411, 1410), (1404, 1405, 1412, 1411), (1405, 1406, 1413, 1412), (1407, 1408, 1415, 1414), (1408, 1409, 1416, 1415), (1409, 1410, 1417, 1416), (1410, 1411, 1418, 1417), (1411, 1412, 1419, 1418), (1412, 1413, 1420, 1419), (26, 343, 1372, 336), (343, 344, 1373, 1372), (344, 345, 1374, 1373), (345, 346, 1375, 1374), (346, 347, 1376, 1375), (347, 348, 1377, 1376), (348, 349, 1378, 1377), (349, 27, 350, 1378), (1378, 350, 351, 1385), (1385, 351, 352, 1392), (1392, 352, 353, 1399), (1399, 353, 354, 1406), (1406, 354, 355, 1413), (1413, 355, 356, 1420), (1420, 356, 19, 209), (1419, 1420, 209, 208), (1418, 1419, 208, 207), (1417, 1418, 207, 206), (1416, 1417, 206, 205), (1415, 1416, 205, 204), (1414, 1415, 204, 203), (342, 1414, 203, 18), (341, 1407, 1414, 342), (340, 1400, 1407, 341), (339, 1393, 1400, 340), (338, 1386, 1393, 339), (337, 1379, 1386, 338), (336, 1372, 1379, 337), (1421, 1422, 1429, 1428), (1422, 1423, 1430, 1429), (1423, 1424, 1431, 1430), (1424, 1425, 1432, 1431), (1425, 1426, 1433, 1432), (1426, 1427, 1434, 1433), (1428, 1429, 1436, 1435), (1429, 1430, 1437, 1436), (1430, 1431, 1438, 1437), (1431, 1432, 1439, 1438), (1432, 1433, 1440, 1439), (1433, 1434, 1441, 1440), (1435, 1436, 1443, 1442), (1436, 1437, 1444, 1443), (1437, 1438, 1445, 1444), (1438, 1439, 1446, 1445), (1439, 1440, 1447, 1446), (1440, 1441, 1448, 1447), (1442, 1443, 1450, 1449), (1443, 1444, 1451, 1450), (1444, 1445, 1452, 1451), (1445, 1446, 1453, 1452), (1446, 1447, 1454, 1453), (1447, 1448, 1455, 1454), (1449, 1450, 1457, 1456), (1450, 1451, 1458, 1457), (1451, 1452, 1459, 1458), (1452, 1453, 1460, 1459), (1453, 1454, 1461, 1460), (1454, 1455, 1462, 1461), (1456, 1457, 1464, 1463), (1457, 1458, 1465, 1464), (1458, 1459, 1466, 1465), (1459, 1460, 1467, 1466), (1460, 1461, 1468, 1467), (1461, 1462, 1469, 1468), (27, 357, 1421, 350), (357, 358, 1422, 1421), (358, 359, 1423, 1422), (359, 360, 1424, 1423), (360, 361, 1425, 1424), (361, 362, 1426, 1425), (362, 363, 1427, 1426), (363, 24, 314, 1427), (1427, 314, 313, 1434), (1434, 313, 312, 1441), (1441, 312, 311, 1448), (1448, 311, 310, 1455), (1455, 310, 309, 1462), (1462, 309, 308, 1469), (1469, 308, 16, 223), (1468, 1469, 223, 222), (1467, 1468, 222, 221), (1466, 1467, 221, 220), (1465, 1466, 220, 219), (1464, 1465, 219, 218), (1463, 1464, 218, 217), (356, 1463, 217, 19), (355, 1456, 1463, 356), (354, 1449, 1456, 355), (353, 1442, 1449, 354), (352, 1435, 1442, 353), (351, 1428, 1435, 352), (350, 1421, 1428, 351), (1470, 1471, 1478, 1477), (1471, 1472, 1479, 1478), (1472, 1473, 1480, 1479), (1473, 1474, 1481, 1480), (1474, 1475, 1482, 1481), (1475, 1476, 1483, 1482), (1477, 1478, 1485, 1484), (1478, 1479, 1486, 1485), (1479, 1480, 1487, 1486), (1480, 1481, 1488, 1487), (1481, 1482, 1489, 1488), (1482, 1483, 1490, 1489), (1484, 1485, 1492, 1491), (1485, 1486, 1493, 1492), (1486, 1487, 1494, 1493), (1487, 1488, 1495, 1494), (1488, 1489, 1496, 1495), (1489, 1490, 1497, 1496), (1491, 1492, 1499, 1498), (1492, 1493, 1500, 1499), (1493, 1494, 1501, 1500), (1494, 1495, 1502, 1501), (1495, 1496, 1503, 1502), (1496, 1497, 1504, 1503), (1498, 1499, 1506, 1505), (1499, 1500, 1507, 1506), (1500, 1501, 1508, 1507), (1501, 1502, 1509, 1508), (1502, 1503, 1510, 1509), (1503, 1504, 1511, 1510), (1505, 1506, 1513, 1512), (1506, 1507, 1514, 1513), (1507, 1508, 1515, 1514), (1508, 1509, 1516, 1515), (1509, 1510, 1517, 1516), (1510, 1511, 1518, 1517), (8, 83, 1470, 370), (83, 82, 1471, 1470), (82, 81, 1472, 1471), (81, 80, 1473, 1472), (80, 79, 1474, 1473), (79, 78, 1475, 1474), (78, 77, 1476, 1475), (77, 9, 371, 1476), (1476, 371, 372, 1483), (1483, 372, 373, 1490), (1490, 373, 374, 1497), (1497, 374, 375, 1504), (1504, 375, 376, 1511), (1511, 376, 377, 1518), (1518, 377, 25, 321), (1517, 1518, 321, 320), (1516, 1517, 320, 319), (1515, 1516, 319, 318), (1514, 1515, 318, 317), (1513, 1514, 317, 316), (1512, 1513, 316, 315), (364, 1512, 315, 24), (365, 1505, 1512, 364), (366, 1498, 1505, 365), (367, 1491, 1498, 366), (368, 1484, 1491, 367), (369, 1477, 1484, 368), (370, 1470, 1477, 369), (1519, 1520, 1527, 1526), (1520, 1521, 1528, 1527), (1521, 1522, 1529, 1528), (1522, 1523, 1530, 1529), (1523, 1524, 1531, 1530), (1524, 1525, 1532, 1531), (1526, 1527, 1534, 1533), (1527, 1528, 1535, 1534), (1528, 1529, 1536, 1535), (1529, 1530, 1537, 1536), (1530, 1531, 1538, 1537), (1531, 1532, 1539, 1538), (1533, 1534, 1541, 1540), (1534, 1535, 1542, 1541), (1535, 1536, 1543, 1542), (1536, 1537, 1544, 1543), (1537, 1538, 1545, 1544), (1538, 1539, 1546, 1545), (1540, 1541, 1548, 1547), (1541, 1542, 1549, 1548), (1542, 1543, 1550, 1549), (1543, 1544, 1551, 1550), (1544, 1545, 1552, 1551), (1545, 1546, 1553, 1552), (1547, 1548, 1555, 1554), (1548, 1549, 1556, 1555), (1549, 1550, 1557, 1556), (1550, 1551, 1558, 1557), (1551, 1552, 1559, 1558), (1552, 1553, 1560, 1559), (1554, 1555, 1562, 1561), (1555, 1556, 1563, 1562), (1556, 1557, 1564, 1563), (1557, 1558, 1565, 1564), (1558, 1559, 1566, 1565), (1559, 1560, 1567, 1566), (9, 76, 1519, 371), (76, 75, 1520, 1519), (75, 74, 1521, 1520), (74, 73, 1522, 1521), (73, 72, 1523, 1522), (72, 71, 1524, 1523), (71, 70, 1525, 1524), (70, 10, 378, 1525), (1525, 378, 379, 1532), (1532, 379, 380, 1539), (1539, 380, 381, 1546), (1546, 381, 382, 1553), (1553, 382, 383, 1560), (1560, 383, 384, 1567), (1567, 384, 26, 335), (1566, 1567, 335, 334), (1565, 1566, 334, 333), (1564, 1565, 333, 332), (1563, 1564, 332, 331), (1562, 1563, 331, 330), (1561, 1562, 330, 329), (377, 1561, 329, 25), (376, 1554, 1561, 377), (375, 1547, 1554, 376), (374, 1540, 1547, 375), (373, 1533, 1540, 374), (372, 1526, 1533, 373), (371, 1519, 1526, 372), (1568, 1569, 1576, 1575), (1569, 1570, 1577, 1576), (1570, 1571, 1578, 1577), (1571, 1572, 1579, 1578), (1572, 1573, 1580, 1579), (1573, 1574, 1581, 1580), (1575, 1576, 1583, 1582), (1576, 1577, 1584, 1583), (1577, 1578, 1585, 1584), (1578, 1579, 1586, 1585), (1579, 1580, 1587, 1586), (1580, 1581, 1588, 1587), (1582, 1583, 1590, 1589), (1583, 1584, 1591, 1590), (1584, 1585, 1592, 1591), (1585, 1586, 1593, 1592), (1586, 1587, 1594, 1593), (1587, 1588, 1595, 1594), (1589, 1590, 1597, 1596), (1590, 1591, 1598, 1597), (1591, 1592, 1599, 1598), (1592, 1593, 1600, 1599), (1593, 1594, 1601, 1600), (1594, 1595, 1602, 1601), (1596, 1597, 1604, 1603), (1597, 1598, 1605, 1604), (1598, 1599, 1606, 1605), (1599, 1600, 1607, 1606), (1600, 1601, 1608, 1607), (1601, 1602, 1609, 1608), (1603, 1604, 1611, 1610), (1604, 1605, 1612, 1611), (1605, 1606, 1613, 1612), (1606, 1607, 1614, 1613), (1607, 1608, 1615, 1614), (1608, 1609, 1616, 1615), (10, 69, 1568, 378), (69, 68, 1569, 1568), (68, 67, 1570, 1569), (67, 66, 1571, 1570), (66, 65, 1572, 1571), (65, 64, 1573, 1572), (64, 63, 1574, 1573), (63, 11, 385, 1574), (1574, 385, 386, 1581), (1581, 386, 387, 1588), (1588, 387, 388, 1595), (1595, 388, 389, 1602), (1602, 389, 390, 1609), (1609, 390, 391, 1616), (1616, 391, 27, 349), (1615, 1616, 349, 348), (1614, 1615, 348, 347), (1613, 1614, 347, 346), (1612, 1613, 346, 345), (1611, 1612, 345, 344), (1610, 1611, 344, 343), (384, 1610, 343, 26), (383, 1603, 1610, 384), (382, 1596, 1603, 383), (381, 1589, 1596, 382), (380, 1582, 1589, 381), (379, 1575, 1582, 380), (378, 1568, 1575, 379), (1617, 1618, 1625, 1624), (1618, 1619, 1626, 1625), (1619, 1620, 1627, 1626), (1620, 1621, 1628, 1627), (1621, 1622, 1629, 1628), (1622, 1623, 1630, 1629), (1624, 1625, 1632, 1631), (1625, 1626, 1633, 1632), (1626, 1627, 1634, 1633), (1627, 1628, 1635, 1634), (1628, 1629, 1636, 1635), (1629, 1630, 1637, 1636), (1631, 1632, 1639, 1638), (1632, 1633, 1640, 1639), (1633, 1634, 1641, 1640), (1634, 1635, 1642, 1641), (1635, 1636, 1643, 1642), (1636, 1637, 1644, 1643), (1638, 1639, 1646, 1645), (1639, 1640, 1647, 1646), (1640, 1641, 1648, 1647), (1641, 1642, 1649, 1648), (1642, 1643, 1650, 1649), (1643, 1644, 1651, 1650), (1645, 1646, 1653, 1652), (1646, 1647, 1654, 1653), (1647, 1648, 1655, 1654), (1648, 1649, 1656, 1655), (1649, 1650, 1657, 1656), (1650, 1651, 1658, 1657), (1652, 1653, 1660, 1659), (1653, 1654, 1661, 1660), (1654, 1655, 1662, 1661), (1655, 1656, 1663, 1662), (1656, 1657, 1664, 1663), (1657, 1658, 1665, 1664), (11, 62, 1617, 385), (62, 61, 1618, 1617), (61, 60, 1619, 1618), (60, 59, 1620, 1619), (59, 58, 1621, 1620), (58, 57, 1622, 1621), (57, 56, 1623, 1622), (56, 8, 370, 1623), (1623, 370, 369, 1630), (1630, 369, 368, 1637), (1637, 368, 367, 1644), (1644, 367, 366, 1651), (1651, 366, 365, 1658), (1658, 365, 364, 1665), (1665, 364, 24, 363), (1664, 1665, 363, 362), (1663, 1664, 362, 361), (1662, 1663, 361, 360), (1661, 1662, 360, 359), (1660, 1661, 359, 358), (1659, 1660, 358, 357), (391, 1659, 357, 27), (390, 1652, 1659, 391), (389, 1645, 1652, 390), (388, 1638, 1645, 389), (387, 1631, 1638, 388), (386, 1624, 1631, 387), (385, 1617, 1624, 386)])
me_plane_001.use_mirror_x = True
me_plane_001.update()

# ---- objects
ob_cube = bpy.data.objects.new('Cube', me_cube)
ob_plane = bpy.data.objects.new('Plane', me_plane)
ob_plane_001 = bpy.data.objects.new('Plane.001', me_plane_001)

# ---- transforms, parenting, visibility, modifiers, constraints
ob_cube.location = (0.0, -0.02967, 1.163)
_m = ob_cube.modifiers.new('Subdivision', 'SUBSURF')
_m.levels = 3
ob_plane.location = (0.0, 0.0, 0.0)
_m = ob_plane.modifiers.new('Mirror', 'MIRROR')
_m.use_clip = True
_m = ob_plane.modifiers.new('Skin', 'SKIN')
_m = ob_plane.modifiers.new('Subdivision', 'SUBSURF')
_m.levels = 3
ob_plane_001.location = (0.0, 0.0, 0.0)
ob_plane_001.use_mesh_mirror_x = True

# ---- collection membership
col_collection.objects.link(ob_cube)
col_collection.objects.link(ob_plane)
col_collection.objects.link(ob_plane_001)

# ---- scene / render settings (as saved in the file)
scene.frame_start = 1; scene.frame_end = 250; scene.frame_set(1)
scene.render.engine = 'BLENDER_EEVEE_NEXT'
scene.cycles.sampling_pattern = 'TABULATED_SOBOL'
scene.eevee.ray_tracing_options.trace_max_roughness = 0.0
bpy.context.view_layer.update()

# ---- added for rendering (the .blend has no active camera and no usable light): camera, sun
cam_auto = bpy.data.cameras.new('AutoCamera')
cam_auto.lens = 50.0
cam_auto.sensor_width = 36.0
cam_auto.clip_end = 1000.0
ob_auto_camera = bpy.data.objects.new('AutoCamera', cam_auto)
scene.collection.objects.link(ob_auto_camera)
ob_auto_camera.location = (1.58642, -1.91368, 1.92002)
ob_auto_camera.rotation_euler = (1.09748, -7.21219e-08, 0.694738)
scene.camera = ob_auto_camera
light_auto_sun = bpy.data.lights.new('AutoSun', 'SUN')
light_auto_sun.energy = 3.0
light_auto_sun.angle = 0.0523599
ob_auto_sun = bpy.data.objects.new('AutoSun', light_auto_sun)
scene.collection.objects.link(ob_auto_sun)
ob_auto_sun.rotation_euler = (0.872665, 0.174533, 0.523599)
bpy.context.view_layer.update()
